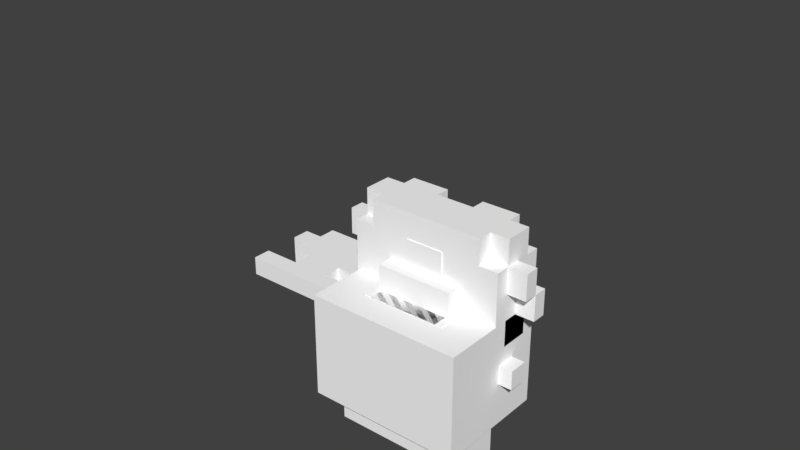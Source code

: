 # Source: ENEMY1.blend  (saved by Blender 2.79.0; exported with 4.5.12 LTS)
import bpy
from mathutils import Matrix  # noqa: F401  (used for matrix-valued properties, if any)

bpy.ops.wm.read_factory_settings(use_empty=True)
scene = bpy.context.scene
scene.name = 'Scene'

# ---- collections
col_collection_1 = bpy.data.collections.new('Collection 1'); scene.collection.children.link(col_collection_1)

# ---- materials (node trees are filled in below, after node groups)
mat_palette = bpy.data.materials.new('palette')
mat_palette.alpha_threshold = 0.0
mat_palette.use_transparent_shadow = False
mat_palette.diffuse_color = (1.0, 1.0, 1.0, 1.0)
mat_palette.specular_color = (0.0, 0.0, 0.0)
mat_palette.roughness = 0.5
mat_palette.specular_intensity = 1.0

# ---- material node trees

# ---- world
world_world = bpy.data.worlds.new('World'); scene.world = world_world
world_world.color = (0.05088, 0.05088, 0.05088)
world_world.use_sun_shadow = False
world_world.sun_shadow_jitter_overblur = 0.0
world_world.cycles.sampling_method = 'MANUAL'

# ---- meshes
me_test_004 = bpy.data.meshes.new('test.004')
me_test_004.from_pydata([(-0.3526, 0.5288, 0.1166), (-0.3526, 0.4288, 0.0166), (-0.2526, 0.3288, 0.0166), (-0.2526, 0.4288, 0.1166), (-0.2526, 0.4288, 0.0166), (-0.2526, 0.6288, 0.2166), (-0.1526, 0.6288, 0.3166), (-0.1526, 0.5288, 0.2166), (-0.1526, 0.6288, 0.2166), (-0.1526, 0.6288, 0.0166), (-0.1526, 0.5288, -0.0834), (-0.05256, 0.4288, -0.6834), (0.2474, 0.5288, 0.2166), (0.04744, 0.6288, 0.3166), (0.3474, 0.5288, -0.7834), (0.4474, 0.6288, 0.3166), (0.4474, 0.5288, -0.0834), (0.4474, 0.6288, 0.0166), (0.4474, 0.6288, -0.0834), (0.5474, 0.4288, 0.1166), (0.5474, 0.4288, 0.0166), (0.5474, 0.5288, -0.0834), (0.5474, 0.6288, 0.2166), (0.6474, 0.5288, 0.1166), (-0.2526, 0.3288, 0.3166), (-0.1526, 0.5288, 0.3166), (-0.05256, 0.3288, 0.3166), (-0.1526, 0.2288, 0.3166), (-0.05256, 0.4288, 0.3166), (0.04744, 0.3288, 0.3166), (0.04744, 0.4288, 0.3166), (0.2474, 0.3288, 0.3166), (0.2474, 0.4288, 0.3166), (0.3474, 0.3288, 0.3166), (0.3474, 0.4288, 0.3166), (0.4474, 0.3288, 0.3166), (0.4474, 0.5288, 0.3166), (0.2474, 0.6288, 0.3166), (0.5474, 0.3288, 0.3166), (0.5474, 0.5288, 0.3166), (-0.3526, 0.4288, 0.2166), (-0.3526, 0.3288, 0.2166), (-0.2526, 0.4288, 0.2166), (-0.1526, 0.2288, 0.2166), (-0.2526, 0.2288, 0.2166), (-0.1526, 0.3288, 0.2166), (0.2474, 0.6288, 0.2166), (0.5474, 0.2288, 0.2166), (0.4474, 0.3288, 0.2166), (0.4474, 0.2288, 0.2166), (0.5474, 0.3288, 0.2166), (0.5474, 0.5288, 0.2166), (0.4474, 0.6288, 0.2166), (0.4474, 0.5288, 0.2166), (0.5474, 0.4288, 0.2166), (0.5474, 0.5288, 0.1166), (-0.3526, 0.4288, 0.1166), (-0.2526, 0.3288, 0.1166), (0.5474, 0.3288, 0.1166), (0.6474, 0.4288, 0.1166), (-0.2526, 0.5288, 0.0166), (-0.2526, 0.2288, 0.0166), (-0.1526, 0.2288, 0.0166), (-0.1526, 0.3288, 0.0166), (-0.2526, 0.6288, 0.0166), (-0.1526, 0.5288, 0.0166), (0.5474, 0.2288, 0.0166), (0.4474, 0.5288, 0.0166), (0.6474, 0.4288, 0.0166), (0.6474, 0.5288, 0.0166), (-0.2526, 0.3288, -0.0834), (-0.1526, 0.3288, -0.0834), (-0.1526, 0.6288, -0.0834), (-0.05256, 0.6288, -0.0834), (0.3474, 0.6288, -0.0834), (0.4474, 0.2288, -0.0834), (0.04744, 0.3288, -0.5834), (0.2474, 0.2288, -0.5834), (0.3474, 0.3288, -0.5834), (-0.05256, 0.3288, -0.6834), (0.04744, 0.3288, -0.6834), (0.2474, 0.3288, -0.6834), (0.3474, 0.3288, -0.6834), (-0.05256, 0.4288, -0.7834), (0.04744, 0.4288, -0.7834), (0.2474, 0.5288, -0.7834), (0.3474, 0.4288, -0.7834), (-0.05256, 0.5288, -0.8834), (0.2474, 0.6288, -0.8834), (0.4474, 0.2288, 0.3166), (0.4474, 0.2288, 0.0166), (-0.1526, 0.2288, -0.0834), (-0.05256, 0.2288, -0.0834), (0.3474, 0.2288, -0.0834), (0.04744, 0.2288, -0.4834), (0.2474, 0.2288, -0.4834), (-0.05256, 0.2288, -0.5834), (0.04744, 0.2288, -0.5834), (0.3474, 0.2288, -0.5834), (-0.2526, 0.3288, 0.2166), (-0.1526, 0.3288, 0.3166), (-0.3526, 0.3288, 0.1166), (0.6474, 0.3288, 0.2166), (0.6474, 0.3288, 0.1166), (0.4474, 0.3288, -0.0834), (0.5474, 0.3288, 0.0166), (0.4474, 0.3288, 0.0166), (0.5474, 0.3288, -0.0834), (-0.05256, 0.3288, -0.5834), (0.2474, 0.3288, -0.5834), (0.04744, 0.4288, -0.6834), (0.2474, 0.4288, -0.6834), (0.2474, 0.4288, -0.7834), (0.3474, 0.4288, -0.6834), (0.04744, 0.5288, -0.7834), (-0.05256, 0.5288, -0.7834), (0.04744, 0.5288, -0.8834), (0.2474, 0.5288, -0.8834), (0.3474, 0.5288, -0.8834), (0.6474, 0.4288, 0.2166), (-0.2526, 0.5288, 0.3166), (-0.2526, 0.5288, 0.2166), (0.04744, 0.5288, 0.3166), (0.2474, 0.5288, 0.3166), (0.04744, 0.5288, 0.2166), (-0.2526, 0.5288, 0.1166), (-0.3526, 0.5288, 0.0166), (0.5474, 0.5288, 0.0166), (-0.2526, 0.5288, -0.0834), (0.04744, 0.6288, 0.2166), (0.5474, 0.6288, 0.0166), (-0.05256, 0.6288, -0.8834), (0.04744, 0.6288, -0.8834), (0.3474, 0.6288, -0.8834)], [], [(40, 101, 41), (56, 101, 40), (0, 1, 56), (126, 1, 0), (99, 61, 44), (57, 61, 99), (2, 61, 57), (42, 99, 24), (3, 70, 2), (3, 2, 57), (4, 70, 3), (120, 42, 24), (120, 3, 42), (121, 3, 120), (125, 3, 121), (60, 70, 4), (128, 70, 60), (5, 125, 121), (5, 60, 125), (64, 60, 5), (100, 43, 27), (45, 43, 100), (63, 91, 62), (71, 91, 63), (6, 7, 25), (8, 7, 6), (9, 10, 65), (72, 10, 9), (108, 96, 92), (11, 79, 108), (115, 83, 11), (73, 108, 92), (73, 87, 115), (73, 115, 11), (73, 11, 108), (131, 87, 73), (37, 12, 123), (46, 12, 37), (122, 124, 13), (13, 124, 129), (93, 98, 78), (78, 82, 113), (113, 86, 14), (93, 78, 74), (14, 118, 74), (113, 14, 74), (78, 113, 74), (74, 118, 133), (89, 49, 35), (35, 49, 48), (90, 75, 106), (106, 75, 104), (36, 53, 15), (15, 53, 52), (67, 16, 17), (17, 16, 18), (47, 66, 50), (50, 66, 58), (58, 66, 105), (38, 50, 54), (105, 107, 19), (58, 105, 19), (19, 107, 20), (38, 54, 39), (54, 19, 39), (39, 19, 51), (51, 19, 55), (20, 107, 127), (127, 107, 21), (51, 55, 22), (55, 127, 22), (22, 127, 130), (102, 103, 119), (119, 103, 59), (59, 68, 23), (23, 68, 69), (100, 120, 24), (25, 120, 100), (26, 100, 27), (26, 25, 100), (28, 25, 26), (29, 26, 27), (29, 28, 26), (30, 25, 28), (30, 28, 29), (122, 6, 25), (122, 25, 30), (13, 6, 122), (31, 30, 29), (31, 29, 27), (31, 122, 30), (32, 122, 31), (123, 122, 32), (33, 31, 27), (33, 32, 31), (34, 123, 32), (34, 32, 33), (89, 33, 27), (35, 34, 33), (35, 33, 89), (36, 37, 123), (36, 34, 35), (36, 123, 34), (15, 37, 36), (38, 36, 35), (39, 36, 38), (99, 40, 41), (42, 40, 99), (43, 99, 44), (45, 99, 43), (7, 5, 121), (8, 5, 7), (12, 129, 124), (46, 129, 12), (47, 48, 49), (50, 48, 47), (51, 52, 53), (22, 52, 51), (102, 54, 50), (119, 54, 102), (3, 0, 56), (125, 0, 3), (59, 55, 19), (23, 55, 59), (101, 56, 57), (57, 56, 3), (58, 19, 103), (103, 19, 59), (1, 126, 4), (4, 126, 60), (61, 2, 62), (62, 2, 63), (60, 64, 65), (65, 64, 9), (90, 106, 66), (66, 106, 105), (67, 17, 127), (127, 17, 130), (20, 127, 68), (68, 127, 69), (70, 128, 71), (71, 128, 10), (91, 71, 92), (10, 72, 92), (71, 10, 92), (92, 72, 73), (93, 74, 75), (75, 74, 104), (104, 74, 16), (16, 74, 18), (104, 16, 107), (107, 16, 21), (96, 108, 97), (97, 108, 76), (97, 76, 77), (77, 76, 109), (77, 109, 98), (98, 109, 78), (79, 11, 80), (80, 11, 110), (80, 110, 81), (81, 110, 111), (81, 111, 82), (82, 111, 113), (83, 115, 84), (84, 115, 114), (84, 114, 112), (112, 114, 85), (112, 85, 86), (86, 85, 14), (87, 131, 116), (116, 131, 132), (116, 132, 117), (117, 132, 88), (117, 88, 118), (118, 88, 133), (43, 89, 27), (49, 89, 43), (61, 43, 44), (61, 47, 49), (61, 49, 43), (62, 47, 61), (90, 47, 62), (66, 47, 90), (91, 90, 62), (92, 90, 91), (93, 90, 92), (75, 90, 93), (94, 93, 92), (95, 93, 94), (96, 94, 92), (97, 95, 94), (97, 94, 96), (77, 93, 95), (77, 95, 97), (98, 93, 77), (99, 100, 24), (45, 100, 99), (48, 38, 35), (50, 38, 48), (101, 99, 41), (57, 99, 101), (58, 102, 50), (103, 102, 58), (70, 63, 2), (71, 63, 70), (104, 105, 106), (107, 105, 104), (79, 76, 108), (80, 109, 76), (80, 76, 79), (81, 78, 109), (81, 109, 80), (82, 78, 81), (1, 3, 56), (4, 3, 1), (20, 59, 19), (68, 59, 20), (83, 110, 11), (84, 111, 110), (84, 110, 83), (112, 113, 111), (112, 111, 84), (86, 113, 112), (87, 114, 115), (116, 85, 114), (116, 114, 87), (117, 14, 85), (117, 85, 116), (118, 14, 117), (40, 42, 56), (56, 42, 3), (54, 119, 19), (19, 119, 59), (120, 25, 121), (121, 25, 7), (122, 123, 124), (124, 123, 12), (36, 39, 53), (53, 39, 51), (0, 125, 126), (126, 125, 60), (55, 23, 127), (127, 23, 69), (60, 65, 128), (128, 65, 10), (67, 127, 16), (16, 127, 21), (6, 13, 8), (8, 13, 129), (37, 15, 46), (46, 15, 52), (8, 129, 64), (5, 8, 64), (64, 129, 9), (52, 22, 17), (46, 52, 17), (17, 22, 130), (9, 129, 72), (72, 129, 73), (46, 17, 74), (74, 17, 18), (73, 129, 131), (129, 46, 132), (131, 129, 132), (46, 74, 88), (132, 46, 88), (88, 74, 133)])
_uv = me_test_004.uv_layers.new(name='UVMap')
_uv.uv.foreach_set('vector', [0.7129, 0.5, 0.7129, 0.5, 0.7129, 0.5, 0.7129, 0.5, 0.7129, 0.5, 0.7129, 0.5, 0.7129, 0.5, 0.7129, 0.5, 0.7129, 0.5, 0.7129, 0.5, 0.7129, 0.5, 0.7129, 0.5, 0.7129, 0.5, 0.7129, 0.5, 0.7129, 0.5, 0.7129, 0.5, 0.7129, 0.5, 0.7129, 0.5, 0.7129, 0.5, 0.7129, 0.5, 0.7129, 0.5, 0.7129, 0.5, 0.7129, 0.5, 0.7129, 0.5, 0.7129, 0.5, 0.7129, 0.5, 0.7129, 0.5, 0.7129, 0.5, 0.7129, 0.5, 0.7129, 0.5, 0.7129, 0.5, 0.7129, 0.5, 0.7129, 0.5, 0.7129, 0.5, 0.7129, 0.5, 0.7129, 0.5, 0.7129, 0.5, 0.7129, 0.5, 0.7129, 0.5, 0.7129, 0.5, 0.7129, 0.5, 0.7129, 0.5, 0.7129, 0.5, 0.7129, 0.5, 0.7129, 0.5, 0.7129, 0.5, 0.7129, 0.5, 0.7129, 0.5, 0.7129, 0.5, 0.7129, 0.5, 0.7129, 0.5, 0.7129, 0.5, 0.7129, 0.5, 0.7129, 0.5, 0.7129, 0.5, 0.7129, 0.5, 0.7129, 0.5, 0.7129, 0.5, 0.7129, 0.5, 0.7129, 0.5, 0.7129, 0.5, 0.7129, 0.5, 0.7129, 0.5, 0.7129, 0.5, 0.7129, 0.5, 0.7129, 0.5, 0.7129, 0.5, 0.7129, 0.5, 0.7129, 0.5, 0.7129, 0.5, 0.7129, 0.5, 0.7129, 0.5, 0.7129, 0.5, 0.7129, 0.5, 0.7129, 0.5, 0.7129, 0.5, 0.7129, 0.5, 0.7129, 0.5, 0.7129, 0.5, 0.7129, 0.5, 0.7129, 0.5, 0.7129, 0.5, 0.7129, 0.5, 0.7129, 0.5, 0.7129, 0.5, 0.7129, 0.5, 0.7129, 0.5, 0.7129, 0.5, 0.7129, 0.5, 0.7129, 0.5, 0.7129, 0.5, 0.7129, 0.5, 0.7129, 0.5, 0.7129, 0.5, 0.7129, 0.5, 0.7129, 0.5, 0.7129, 0.5, 0.7129, 0.5, 0.7129, 0.5, 0.7129, 0.5, 0.7129, 0.5, 0.7129, 0.5, 0.7129, 0.5, 0.7129, 0.5, 0.7129, 0.5, 0.7129, 0.5, 0.7129, 0.5, 0.7129, 0.5, 0.7129, 0.5, 0.7129, 0.5, 0.7129, 0.5, 0.7129, 0.5, 0.7129, 0.5, 0.7129, 0.5, 0.7129, 0.5, 0.7129, 0.5, 0.7129, 0.5, 0.7129, 0.5, 0.7129, 0.5, 0.7129, 0.5, 0.7129, 0.5, 0.7129, 0.5, 0.7129, 0.5, 0.7129, 0.5, 0.7129, 0.5, 0.7129, 0.5, 0.7129, 0.5, 0.7129, 0.5, 0.7129, 0.5, 0.7129, 0.5, 0.7129, 0.5, 0.7129, 0.5, 0.7129, 0.5, 0.7129, 0.5, 0.7129, 0.5, 0.7129, 0.5, 0.7129, 0.5, 0.7129, 0.5, 0.7129, 0.5, 0.7129, 0.5, 0.7129, 0.5, 0.7129, 0.5, 0.7129, 0.5, 0.7129, 0.5, 0.7129, 0.5, 0.7129, 0.5, 0.7129, 0.5, 0.7129, 0.5, 0.7129, 0.5, 0.7129, 0.5, 0.7129, 0.5, 0.7129, 0.5, 0.7129, 0.5, 0.7129, 0.5, 0.7129, 0.5, 0.7129, 0.5, 0.7129, 0.5, 0.7129, 0.5, 0.7129, 0.5, 0.7129, 0.5, 0.7129, 0.5, 0.7129, 0.5, 0.7129, 0.5, 0.7129, 0.5, 0.7129, 0.5, 0.7129, 0.5, 0.7129, 0.5, 0.7129, 0.5, 0.7129, 0.5, 0.7129, 0.5, 0.7129, 0.5, 0.7129, 0.5, 0.7129, 0.5, 0.7129, 0.5, 0.7129, 0.5, 0.7129, 0.5, 0.7129, 0.5, 0.7129, 0.5, 0.7129, 0.5, 0.7129, 0.5, 0.7129, 0.5, 0.7129, 0.5, 0.7129, 0.5, 0.7129, 0.5, 0.7129, 0.5, 0.7129, 0.5, 0.7129, 0.5, 0.7129, 0.5, 0.7129, 0.5, 0.7129, 0.5, 0.7129, 0.5, 0.7129, 0.5, 0.7129, 0.5, 0.7129, 0.5, 0.7129, 0.5, 0.7129, 0.5, 0.7129, 0.5, 0.7129, 0.5, 0.7129, 0.5, 0.7129, 0.5, 0.7129, 0.5, 0.7129, 0.5, 0.7129, 0.5, 0.7129, 0.5, 0.7129, 0.5, 0.7129, 0.5, 0.7129, 0.5, 0.7129, 0.5, 0.7129, 0.5, 0.7129, 0.5, 0.7129, 0.5, 0.7129, 0.5, 0.7129, 0.5, 0.7129, 0.5, 0.7129, 0.5, 0.7129, 0.5, 0.7129, 0.5, 0.7129, 0.5, 0.7129, 0.5, 0.7129, 0.5, 0.7129, 0.5, 0.7129, 0.5, 0.7129, 0.5, 0.7129, 0.5, 0.7129, 0.5, 0.7129, 0.5, 0.7129, 0.5, 0.7129, 0.5, 0.7129, 0.5, 0.7129, 0.5, 0.7129, 0.5, 0.7129, 0.5, 0.7129, 0.5, 0.7129, 0.5, 0.7129, 0.5, 0.7129, 0.5, 0.7129, 0.5, 0.9941, 0.5, 0.9941, 0.5, 0.9941, 0.5, 0.9941, 0.5, 0.9941, 0.5, 0.9941, 0.5, 0.7129, 0.5, 0.7129, 0.5, 0.7129, 0.5, 0.8848, 0.5, 0.8848, 0.5, 0.8848, 0.5, 0.9941, 0.5, 0.9941, 0.5, 0.9941, 0.5, 0.8848, 0.5, 0.8848, 0.5, 0.8848, 0.5, 0.7129, 0.5, 0.7129, 0.5, 0.7129, 0.5, 0.9941, 0.5, 0.9941, 0.5, 0.9941, 0.5, 0.7129, 0.5, 0.7129, 0.5, 0.7129, 0.5, 0.7129, 0.5, 0.7129, 0.5, 0.7129, 0.5, 0.7129, 0.5, 0.7129, 0.5, 0.7129, 0.5, 0.7129, 0.5, 0.7129, 0.5, 0.7129, 0.5, 0.7129, 0.5, 0.7129, 0.5, 0.7129, 0.5, 0.7129, 0.5, 0.7129, 0.5, 0.7129, 0.5, 0.7129, 0.5, 0.7129, 0.5, 0.7129, 0.5, 0.8848, 0.5, 0.8848, 0.5, 0.8848, 0.5, 0.9941, 0.5, 0.9941, 0.5, 0.9941, 0.5, 0.8848, 0.5, 0.8848, 0.5, 0.8848, 0.5, 0.7129, 0.5, 0.7129, 0.5, 0.7129, 0.5, 0.9941, 0.5, 0.9941, 0.5, 0.9941, 0.5, 0.7129, 0.5, 0.7129, 0.5, 0.7129, 0.5, 0.7129, 0.5, 0.7129, 0.5, 0.7129, 0.5, 0.9941, 0.5, 0.9941, 0.5, 0.9941, 0.5, 0.9941, 0.5, 0.9941, 0.5, 0.9941, 0.5, 0.7129, 0.5, 0.7129, 0.5, 0.7129, 0.5, 0.7129, 0.5, 0.7129, 0.5, 0.7129, 0.5, 0.7129, 0.5, 0.7129, 0.5, 0.7129, 0.5, 0.7129, 0.5, 0.7129, 0.5, 0.7129, 0.5, 0.7129, 0.5, 0.7129, 0.5, 0.7129, 0.5, 0.7129, 0.5, 0.7129, 0.5, 0.7129, 0.5, 0.7129, 0.5, 0.7129, 0.5, 0.7129, 0.5, 0.7129, 0.5, 0.7129, 0.5, 0.7129, 0.5, 0.7129, 0.5, 0.7129, 0.5, 0.7129, 0.5, 0.9941, 0.5, 0.9941, 0.5, 0.9941, 0.5, 0.9941, 0.5, 0.9941, 0.5, 0.9941, 0.5, 0.7129, 0.5, 0.7129, 0.5, 0.7129, 0.5, 0.7129, 0.5, 0.7129, 0.5, 0.7129, 0.5, 0.7129, 0.5, 0.7129, 0.5, 0.7129, 0.5, 0.7129, 0.5, 0.7129, 0.5, 0.7129, 0.5, 0.7129, 0.5, 0.7129, 0.5, 0.7129, 0.5, 0.7129, 0.5, 0.7129, 0.5, 0.7129, 0.5, 0.7129, 0.5, 0.7129, 0.5, 0.7129, 0.5, 0.7129, 0.5, 0.7129, 0.5, 0.7129, 0.5, 0.7129, 0.5, 0.7129, 0.5, 0.7129, 0.5, 0.7129, 0.5, 0.7129, 0.5, 0.7129, 0.5, 0.7129, 0.5, 0.7129, 0.5, 0.7129, 0.5, 0.7129, 0.5, 0.7129, 0.5, 0.7129, 0.5, 0.7129, 0.5, 0.7129, 0.5, 0.7129, 0.5, 0.7129, 0.5, 0.7129, 0.5, 0.7129, 0.5, 0.7129, 0.5, 0.7129, 0.5, 0.7129, 0.5, 0.7129, 0.5, 0.7129, 0.5, 0.7129, 0.5, 0.7129, 0.5, 0.7129, 0.5, 0.7129, 0.5, 0.7129, 0.5, 0.7129, 0.5, 0.7129, 0.5, 0.7129, 0.5, 0.7129, 0.5, 0.7129, 0.5, 0.7129, 0.5, 0.7129, 0.5, 0.7129, 0.5, 0.7129, 0.5, 0.7129, 0.5, 0.7129, 0.5, 0.7129, 0.5, 0.7129, 0.5, 0.7129, 0.5, 0.7129, 0.5, 0.7129, 0.5, 0.7129, 0.5, 0.7129, 0.5, 0.7129, 0.5, 0.7129, 0.5, 0.7129, 0.5, 0.7129, 0.5, 0.7129, 0.5, 0.7129, 0.5, 0.7129, 0.5, 0.7129, 0.5, 0.7129, 0.5, 0.7129, 0.5, 0.7129, 0.5, 0.7129, 0.5, 0.7129, 0.5, 0.7129, 0.5, 0.7129, 0.5, 0.7129, 0.5, 0.7129, 0.5, 0.7129, 0.5, 0.7129, 0.5, 0.7129, 0.5, 0.7129, 0.5, 0.7129, 0.5, 0.7129, 0.5, 0.7129, 0.5, 0.7129, 0.5, 0.7129, 0.5, 0.7129, 0.5, 0.7129, 0.5, 0.7129, 0.5, 0.7129, 0.5, 0.7129, 0.5, 0.7129, 0.5, 0.7129, 0.5, 0.7129, 0.5, 0.7129, 0.5, 0.7129, 0.5, 0.7129, 0.5, 0.7129, 0.5, 0.7129, 0.5, 0.7129, 0.5, 0.7129, 0.5, 0.7129, 0.5, 0.7129, 0.5, 0.7129, 0.5, 0.7129, 0.5, 0.7129, 0.5, 0.7129, 0.5, 0.7129, 0.5, 0.7129, 0.5, 0.7129, 0.5, 0.9941, 0.5, 0.9941, 0.5, 0.9941, 0.5, 0.9941, 0.5, 0.9941, 0.5, 0.9941, 0.5, 0.7129, 0.5, 0.7129, 0.5, 0.7129, 0.5, 0.7129, 0.5, 0.7129, 0.5, 0.7129, 0.5, 0.7129, 0.5, 0.7129, 0.5, 0.7129, 0.5, 0.7129, 0.5, 0.7129, 0.5, 0.7129, 0.5, 0.9941, 0.5, 0.9941, 0.5, 0.9941, 0.5, 0.9941, 0.5, 0.9941, 0.5, 0.9941, 0.5, 0.7129, 0.5, 0.7129, 0.5, 0.7129, 0.5, 0.7129, 0.5, 0.7129, 0.5, 0.7129, 0.5, 0.7129, 0.5, 0.7129, 0.5, 0.7129, 0.5, 0.7129, 0.5, 0.7129, 0.5, 0.7129, 0.5, 0.9941, 0.5, 0.9941, 0.5, 0.9941, 0.5, 0.9941, 0.5, 0.9941, 0.5, 0.9941, 0.5, 0.7129, 0.5, 0.7129, 0.5, 0.7129, 0.5, 0.7129, 0.5, 0.7129, 0.5, 0.7129, 0.5, 0.7129, 0.5, 0.7129, 0.5, 0.7129, 0.5, 0.7129, 0.5, 0.7129, 0.5, 0.7129, 0.5, 0.9941, 0.5, 0.9941, 0.5, 0.9941, 0.5, 0.9941, 0.5, 0.9941, 0.5, 0.9941, 0.5, 0.7129, 0.5, 0.7129, 0.5, 0.7129, 0.5, 0.7129, 0.5, 0.7129, 0.5, 0.7129, 0.5, 0.7129, 0.5, 0.7129, 0.5, 0.7129, 0.5, 0.7129, 0.5, 0.7129, 0.5, 0.7129, 0.5, 0.7129, 0.5, 0.7129, 0.5, 0.7129, 0.5, 0.7129, 0.5, 0.7129, 0.5, 0.7129, 0.5, 0.7129, 0.5, 0.7129, 0.5, 0.7129, 0.5, 0.7129, 0.5, 0.7129, 0.5, 0.7129, 0.5, 0.7129, 0.5, 0.7129, 0.5, 0.7129, 0.5, 0.7129, 0.5, 0.7129, 0.5, 0.7129, 0.5, 0.7129, 0.5, 0.7129, 0.5, 0.7129, 0.5, 0.7129, 0.5, 0.7129, 0.5, 0.7129, 0.5, 0.7129, 0.5, 0.7129, 0.5, 0.7129, 0.5, 0.7129, 0.5, 0.7129, 0.5, 0.7129, 0.5, 0.7129, 0.5, 0.7129, 0.5, 0.7129, 0.5, 0.7129, 0.5, 0.7129, 0.5, 0.7129, 0.5, 0.7129, 0.5, 0.7129, 0.5, 0.7129, 0.5, 0.9941, 0.5, 0.9941, 0.5, 0.9941, 0.5, 0.7129, 0.5, 0.7129, 0.5, 0.7129, 0.5, 0.7129, 0.5, 0.7129, 0.5, 0.7129, 0.5, 0.9941, 0.5, 0.9941, 0.5, 0.9941, 0.5, 0.7129, 0.5, 0.7129, 0.5, 0.7129, 0.5, 0.7129, 0.5, 0.7129, 0.5, 0.7129, 0.5, 0.7129, 0.5, 0.7129, 0.5, 0.7129, 0.5, 0.7129, 0.5, 0.7129, 0.5, 0.7129, 0.5, 0.7129, 0.5, 0.7129, 0.5, 0.7129, 0.5, 0.7129, 0.5, 0.7129, 0.5, 0.7129, 0.5, 0.7129, 0.5, 0.7129, 0.5, 0.7129, 0.5, 0.7129, 0.5, 0.7129, 0.5, 0.7129, 0.5, 0.7129, 0.5, 0.7129, 0.5, 0.7129, 0.5, 0.7129, 0.5, 0.7129, 0.5, 0.7129, 0.5, 0.7129, 0.5, 0.7129, 0.5, 0.7129, 0.5, 0.7129, 0.5, 0.7129, 0.5, 0.7129, 0.5, 0.7129, 0.5, 0.7129, 0.5, 0.7129, 0.5, 0.7129, 0.5, 0.7129, 0.5, 0.7129, 0.5, 0.9941, 0.5, 0.9941, 0.5, 0.9941, 0.5, 0.7129, 0.5, 0.7129, 0.5, 0.7129, 0.5, 0.7129, 0.5, 0.7129, 0.5, 0.7129, 0.5, 0.9941, 0.5, 0.9941, 0.5, 0.9941, 0.5, 0.7129, 0.5, 0.7129, 0.5, 0.7129, 0.5, 0.7129, 0.5, 0.7129, 0.5, 0.7129, 0.5, 0.7129, 0.5, 0.7129, 0.5, 0.7129, 0.5, 0.7129, 0.5, 0.7129, 0.5, 0.7129, 0.5, 0.7129, 0.5, 0.7129, 0.5, 0.7129, 0.5, 0.7129, 0.5, 0.7129, 0.5, 0.7129, 0.5, 0.9941, 0.5, 0.9941, 0.5, 0.9941, 0.5, 0.7129, 0.5, 0.7129, 0.5, 0.7129, 0.5, 0.7129, 0.5, 0.7129, 0.5, 0.7129, 0.5, 0.9941, 0.5, 0.9941, 0.5, 0.9941, 0.5, 0.7129, 0.5, 0.7129, 0.5, 0.7129, 0.5, 0.7129, 0.5, 0.7129, 0.5, 0.7129, 0.5, 0.9941, 0.5, 0.9941, 0.5, 0.9941, 0.5, 0.7129, 0.5, 0.7129, 0.5, 0.7129, 0.5, 0.7129, 0.5, 0.7129, 0.5, 0.7129, 0.5, 0.9941, 0.5, 0.9941, 0.5, 0.9941, 0.5, 0.7129, 0.5, 0.7129, 0.5, 0.7129, 0.5, 0.7129, 0.5, 0.7129, 0.5, 0.7129, 0.5, 0.7129, 0.5, 0.7129, 0.5, 0.7129, 0.5, 0.7129, 0.5, 0.7129, 0.5, 0.7129, 0.5, 0.7129, 0.5, 0.7129, 0.5, 0.7129, 0.5, 0.7129, 0.5, 0.7129, 0.5, 0.7129, 0.5, 0.7129, 0.5, 0.7129, 0.5, 0.7129, 0.5, 0.7129, 0.5, 0.7129, 0.5, 0.7129, 0.5, 0.7129, 0.5, 0.7129, 0.5, 0.7129, 0.5, 0.7129, 0.5, 0.7129, 0.5, 0.7129, 0.5, 0.7129, 0.5, 0.7129, 0.5, 0.7129, 0.5, 0.7129, 0.5, 0.7129, 0.5, 0.7129, 0.5, 0.7129, 0.5, 0.7129, 0.5, 0.7129, 0.5, 0.7129, 0.5, 0.7129, 0.5, 0.7129, 0.5, 0.7129, 0.5, 0.7129, 0.5, 0.7129, 0.5, 0.7129, 0.5, 0.7129, 0.5, 0.7129, 0.5, 0.7129, 0.5, 0.7129, 0.5, 0.7129, 0.5, 0.7129, 0.5, 0.7129, 0.5, 0.7129, 0.5, 0.7129, 0.5, 0.7129, 0.5, 0.7129, 0.5, 0.7129, 0.5, 0.7129, 0.5, 0.7129, 0.5, 0.7129, 0.5, 0.7129, 0.5, 0.7129, 0.5, 0.7129, 0.5, 0.7129, 0.5, 0.7129, 0.5, 0.7129, 0.5, 0.7129, 0.5, 0.7129, 0.5, 0.7129, 0.5, 0.7129, 0.5, 0.7129, 0.5, 0.7129, 0.5, 0.7129, 0.5, 0.7129, 0.5, 0.7129, 0.5, 0.7129, 0.5, 0.7129, 0.5, 0.7129, 0.5, 0.7129, 0.5, 0.7129, 0.5, 0.7129, 0.5, 0.7129, 0.5, 0.7129, 0.5, 0.7129, 0.5, 0.7129, 0.5, 0.7129, 0.5, 0.7129, 0.5, 0.7129, 0.5, 0.7129, 0.5, 0.7129, 0.5, 0.7129, 0.5, 0.7129, 0.5, 0.7129, 0.5, 0.7129, 0.5, 0.7129, 0.5, 0.7129, 0.5, 0.7129, 0.5, 0.7129, 0.5, 0.7129, 0.5, 0.7129, 0.5, 0.7129, 0.5, 0.9941, 0.5, 0.9941, 0.5, 0.9941, 0.5, 0.7129, 0.5, 0.7129, 0.5, 0.7129, 0.5, 0.7129, 0.5, 0.7129, 0.5, 0.7129, 0.5, 0.9941, 0.5, 0.9941, 0.5, 0.9941, 0.5, 0.7129, 0.5, 0.7129, 0.5, 0.7129, 0.5])
me_test_004.materials.append(mat_palette)
me_test_004.use_remesh_preserve_volume = False
me_test_004.use_remesh_preserve_attributes = False
me_test_004.use_mirror_vertex_groups = False
me_test_004.update()
me_test_004.normals_split_custom_set([tuple(v) for v in zip(*[iter([-1.0, 0.0, 0.0, -1.0, 0.0, 0.0, -1.0, 0.0, 0.0, -1.0, 0.0, 0.0, -1.0, 0.0, 0.0, -1.0, 0.0, 0.0, -1.0, 0.0, 0.0, -1.0, 0.0, 0.0, -1.0, 0.0, 0.0, -1.0, 0.0, 0.0, -1.0, 0.0, 0.0, -1.0, 0.0, 0.0, -1.0, 0.0, 0.0, -1.0, 0.0, 0.0, -1.0, 0.0, 0.0, -1.0, 0.0, 0.0, -1.0, 0.0, 0.0, -1.0, 0.0, 0.0, -1.0, 0.0, 0.0, -1.0, 0.0, 0.0, -1.0, 0.0, 0.0, -1.0, 0.0, 0.0, -1.0, 0.0, 0.0, -1.0, 0.0, 0.0, -1.0, 0.0, 0.0, -1.0, 0.0, 0.0, -1.0, 0.0, 0.0, -1.0, 0.0, 0.0, -1.0, 0.0, 0.0, -1.0, 0.0, 0.0, -1.0, 0.0, 0.0, -1.0, 0.0, 0.0, -1.0, 0.0, 0.0, -1.0, 0.0, 0.0, -1.0, 0.0, 0.0, -1.0, 0.0, 0.0, -1.0, 0.0, 0.0, -1.0, 0.0, 0.0, -1.0, 0.0, 0.0, -1.0, 0.0, 0.0, -1.0, 0.0, 0.0, -1.0, 0.0, 0.0, -1.0, 0.0, 0.0, -1.0, 0.0, 0.0, -1.0, 0.0, 0.0, -1.0, 0.0, 0.0, -1.0, 0.0, 0.0, -1.0, 0.0, 0.0, -1.0, 0.0, 0.0, -1.0, 0.0, 0.0, -1.0, 0.0, 0.0, -1.0, 0.0, 0.0, -1.0, 0.0, 0.0, -1.0, 0.0, 0.0, -1.0, 0.0, 0.0, -1.0, 0.0, 0.0, -1.0, 0.0, 0.0, -1.0, 0.0, 0.0, -1.0, 0.0, 0.0, -1.0, 0.0, 0.0, -1.0, 0.0, 0.0, -1.0, 0.0, 0.0, -1.0, 0.0, 0.0, -1.0, 0.0, 0.0, -1.0, 0.0, 0.0, -1.0, 0.0, 0.0, -1.0, 0.0, 0.0, -1.0, 0.0, 0.0, -1.0, 0.0, 0.0, -1.0, 0.0, 0.0, -1.0, 0.0, 0.0, -1.0, 0.0, 0.0, -1.0, 0.0, 0.0, -1.0, 0.0, 0.0, -1.0, 0.0, 0.0, -1.0, 0.0, 0.0, -1.0, 0.0, 0.0, -1.0, 0.0, 0.0, -1.0, 0.0, 0.0, -1.0, 0.0, 0.0, -1.0, 0.0, 0.0, -1.0, 0.0, 0.0, -1.0, 0.0, 0.0, -1.0, 0.0, 0.0, -1.0, 0.0, 0.0, -1.0, 0.0, 0.0, -1.0, 0.0, 0.0, -1.0, 0.0, 0.0, -1.0, 0.0, 0.0, -1.0, 0.0, 0.0, -1.0, 0.0, 0.0, -1.0, 0.0, 0.0, -1.0, 0.0, 0.0, -1.0, 0.0, 0.0, -1.0, 0.0, 0.0, -1.0, 0.0, 0.0, -1.0, -7.451e-07, 0.0, -1.0, -7.451e-07, 0.0, -1.0, -7.451e-07, 0.0, -1.0, 6.985e-08, 0.0, -1.0, 6.985e-08, 0.0, -1.0, 6.985e-08, 0.0, -1.0, -2.328e-08, 0.0, -1.0, -2.328e-08, 0.0, -1.0, -2.328e-08, 0.0, -1.0, 0.0, 0.0, -1.0, 0.0, 0.0, -1.0, 0.0, 0.0, -1.0, 0.0, 0.0, -1.0, 0.0, 0.0, -1.0, 0.0, 0.0, -1.0, 0.0, 0.0, -1.0, 0.0, 0.0, -1.0, 0.0, 0.0, 1.0, 0.0, 0.0, 1.0, 0.0, 0.0, 1.0, 0.0, 0.0, 1.0, 0.0, 0.0, 1.0, 0.0, 0.0, 1.0, 0.0, 0.0, 1.0, 0.0, 0.0, 1.0, 0.0, 0.0, 1.0, 0.0, 0.0, 1.0, 0.0, 0.0, 1.0, 0.0, 0.0, 1.0, 0.0, 0.0, 1.0, 0.0, 0.0, 1.0, 0.0, 0.0, 1.0, 0.0, 0.0, 1.0, 0.0, 0.0, 1.0, 0.0, 0.0, 1.0, 0.0, 0.0, 1.0, 0.0, 0.0, 1.0, 0.0, 0.0, 1.0, 0.0, 0.0, 1.0, 0.0, 0.0, 1.0, 0.0, 0.0, 1.0, 0.0, 0.0, 1.0, 0.0, 0.0, 1.0, 0.0, 0.0, 1.0, 0.0, 0.0, 1.0, 0.0, 0.0, 1.0, 0.0, 0.0, 1.0, 0.0, 0.0, 1.0, 0.0, 0.0, 1.0, 0.0, 0.0, 1.0, 0.0, 0.0, 1.0, 0.0, 0.0, 1.0, 0.0, 0.0, 1.0, 0.0, 0.0, 1.0, 0.0, 0.0, 1.0, 0.0, 0.0, 1.0, 0.0, 0.0, 1.0, 0.0, 0.0, 1.0, 0.0, 0.0, 1.0, 0.0, 0.0, 1.0, 0.0, 0.0, 1.0, 0.0, 0.0, 1.0, 0.0, 0.0, 1.0, 0.0, 0.0, 1.0, 0.0, 0.0, 1.0, 0.0, 0.0, 1.0, 0.0, 0.0, 1.0, 0.0, 0.0, 1.0, 0.0, 0.0, 1.0, 0.0, 0.0, 1.0, 0.0, 0.0, 1.0, 0.0, 0.0, 1.0, 0.0, 0.0, 1.0, 0.0, 0.0, 1.0, 0.0, 0.0, 1.0, -7.451e-07, 0.0, 1.0, -7.451e-07, 0.0, 1.0, -7.451e-07, 0.0, 1.0, 0.0, 0.0, 1.0, 0.0, 0.0, 1.0, 0.0, 0.0, 1.0, 0.0, 0.0, 1.0, 0.0, 0.0, 1.0, 0.0, 0.0, 1.0, 1.49e-06, 0.0, 1.0, 1.49e-06, 0.0, 1.0, 1.49e-06, 0.0, 1.0, 0.0, 0.0, 1.0, 0.0, 0.0, 1.0, 0.0, 0.0, 1.0, -7.451e-07, 0.0, 1.0, -7.451e-07, 0.0, 1.0, -7.451e-07, 0.0, 1.0, 0.0, 0.0, 1.0, 0.0, 0.0, 1.0, 0.0, 0.0, 1.0, 1.49e-06, 0.0, 1.0, 1.49e-06, 0.0, 1.0, 1.49e-06, 0.0, 1.0, -7.451e-07, 0.0, 1.0, -7.451e-07, 0.0, 1.0, -7.451e-07, 0.0, 1.0, 0.0, 0.0, 1.0, 0.0, 0.0, 1.0, 0.0, 0.0, 1.0, 0.0, 0.0, 1.0, 0.0, 0.0, 1.0, 0.0, 0.0, 1.0, 0.0, 0.0, 1.0, 0.0, 0.0, 1.0, 0.0, 0.0, 1.0, 0.0, 0.0, 1.0, 0.0, 0.0, 1.0, 0.0, 0.0, 1.0, 1.49e-06, 0.0, 1.0, 1.49e-06, 0.0, 1.0, 1.49e-06, 0.0, 1.0, 0.0, 0.0, 1.0, 0.0, 0.0, 1.0, 0.0, 0.0, 1.0, 0.0, 0.0, 1.0, 0.0, 0.0, 1.0, 0.0, 0.0, 1.0, 0.0, 0.0, 1.0, 0.0, 0.0, 1.0, 0.0, 0.0, 1.0, 0.0, 0.0, 1.0, 0.0, 0.0, 1.0, 0.0, 0.0, 1.0, 0.0, 0.0, 1.0, 0.0, 0.0, 1.0, 0.0, 0.0, 0.0, 0.0, 1.0, 0.0, 0.0, 1.0, 0.0, 0.0, 1.0, 0.0, 0.0, 1.0, 0.0, 0.0, 1.0, 0.0, 0.0, 1.0, 0.0, 0.0, 1.0, 0.0, 0.0, 1.0, 0.0, 0.0, 1.0, 0.0, 0.0, 1.0, 0.0, 0.0, 1.0, 0.0, 0.0, 1.0, 0.0, 0.0, 1.0, 0.0, 0.0, 1.0, 0.0, 0.0, 1.0, 0.0, 0.0, 1.0, 0.0, 0.0, 1.0, 0.0, 0.0, 1.0, 0.0, 0.0, 1.0, 0.0, 0.0, 1.0, 0.0, 0.0, 1.0, 0.0, 0.0, 1.0, 0.0, 0.0, 1.0, 0.0, 0.0, 1.0, 0.0, 0.0, 1.0, 0.0, 0.0, 1.0, 0.0, 0.0, 1.0, 0.0, 0.0, 1.0, 0.0, 0.0, 1.0, 0.0, 0.0, 1.0, 0.0, 0.0, 1.0, 0.0, 0.0, 1.0, 0.0, 0.0, 1.0, 0.0, 0.0, 1.0, 0.0, 0.0, 1.0, 0.0, 0.0, 1.0, 0.0, 0.0, 1.0, 0.0, 0.0, 1.0, 0.0, 0.0, 1.0, 0.0, 0.0, 1.0, 0.0, 0.0, 1.0, 0.0, 0.0, 1.0, 3.725e-07, 0.0, 1.0, 3.725e-07, 0.0, 1.0, 3.725e-07, 0.0, 1.0, 0.0, 0.0, 1.0, 0.0, 0.0, 1.0, 0.0, 0.0, 1.0, 0.0, 0.0, 1.0, 0.0, 0.0, 1.0, 0.0, 0.0, 1.0, 0.0, 0.0, 1.0, 0.0, 0.0, 1.0, 0.0, 0.0, 1.0, 0.0, 0.0, 1.0, 0.0, 0.0, 1.0, 0.0, 0.0, 1.0, 0.0, 0.0, 1.0, 0.0, 0.0, 1.0, 0.0, 0.0, 1.0, 0.0, 0.0, 1.0, 0.0, 0.0, 1.0, 0.0, 0.0, 1.0, 0.0, 0.0, 1.0, 0.0, 0.0, 1.0, 0.0, 0.0, 1.0, 0.0, 0.0, 1.0, 0.0, 0.0, 1.0, 0.0, 0.0, 1.0, 0.0, 0.0, 1.0, 0.0, 0.0, 1.0, 0.0, 0.0, 1.0, 0.0, 0.0, 1.0, 0.0, 0.0, 1.0, 0.0, 0.0, 1.0, 3.725e-07, 0.0, 1.0, 3.725e-07, 0.0, 1.0, 3.725e-07, 0.0, 1.0, 0.0, 0.0, 1.0, 0.0, 0.0, 1.0, 0.0, 0.0, 1.0, 0.0, 0.0, 1.0, 0.0, 0.0, 1.0, 0.0, 0.0, 1.0, 0.0, 0.0, 1.0, 0.0, 0.0, 1.0, 0.0, 0.0, 1.0, 0.0, 0.0, 1.0, 0.0, 0.0, 1.0, 0.0, 0.0, 1.0, 0.0, 0.0, 1.0, 0.0, 0.0, 1.0, 0.0, 0.0, 1.0, 0.0, 0.0, 1.0, 0.0, 0.0, 1.0, 0.0, 0.0, 1.0, 0.0, 0.0, 1.0, 0.0, 0.0, 1.0, 0.0, 0.0, 1.0, 0.0, 0.0, 1.0, 0.0, 0.0, 1.0, 0.0, 0.0, 1.0, 0.0, 0.0, 1.0, 0.0, 0.0, 1.0, 0.0, 0.0, 1.0, 0.0, 0.0, 1.0, 0.0, 0.0, 1.0, 0.0, 0.0, 1.0, 0.0, 0.0, 1.0, 0.0, 0.0, 1.0, 0.0, 0.0, 1.0, 0.0, 0.0, 1.0, 0.0, 0.0, 1.0, 0.0, 0.0, 1.0, 0.0, 0.0, 1.0, 0.0, 0.0, 1.0, 0.0, 0.0, 1.0, 0.0, 0.0, 1.0, 0.0, 0.0, 1.0, 0.0, 0.0, 1.0, 0.0, 0.0, 1.0, 0.0, 0.0, 1.0, 0.0, 0.0, 1.0, 0.0, 0.0, 1.0, 0.0, 0.0, 1.0, 0.0, 0.0, 1.0, 0.0, 0.0, 1.0, 0.0, 0.0, 1.0, 0.0, 0.0, 1.0, 0.0, 0.0, 1.0, 0.0, 0.0, 1.0, 0.0, 0.0, 1.0, 0.0, 0.0, 1.0, 0.0, 0.0, 1.0, 0.0, 0.0, 1.0, 0.0, 0.0, 1.0, 0.0, 0.0, 1.0, 0.0, 0.0, 1.0, 0.0, 0.0, 1.0, 0.0, 0.0, 1.0, 0.0, 0.0, 1.0, 0.0, 0.0, 1.0, 0.0, 0.0, 1.0, 0.0, 0.0, 1.0, 0.0, 0.0, -1.0, 0.0, 0.0, -1.0, 0.0, 0.0, -1.0, 0.0, 0.0, -1.0, 0.0, 0.0, -1.0, 0.0, 0.0, -1.0, 0.0, 0.0, -1.0, 0.0, 0.0, -1.0, 0.0, 0.0, -1.0, 0.0, 0.0, -1.0, 0.0, 0.0, -1.0, 0.0, 0.0, -1.0, 0.0, 0.0, -1.0, 0.0, 0.0, -1.0, 0.0, 0.0, -1.0, 0.0, 0.0, -1.0, 0.0, 0.0, -1.0, 0.0, 0.0, -1.0, 0.0, 0.0, -1.0, 0.0, 0.0, -1.0, 0.0, 0.0, -1.0, 0.0, 0.0, -1.0, 0.0, 0.0, -1.0, 0.0, 0.0, -1.0, 0.0, 0.0, -1.0, 0.0, 0.0, -1.0, 0.0, 0.0, -1.0, 0.0, 0.0, -1.0, 0.0, 0.0, -1.0, 0.0, 0.0, -1.0, 0.0, 0.0, -1.0, 0.0, 0.0, -1.0, 0.0, 0.0, -1.0, 0.0, 0.0, -1.0, 0.0, 0.0, -1.0, 0.0, 0.0, -1.0, 0.0, 0.0, -1.0, 0.0, 0.0, -1.0, 0.0, 0.0, -1.0, 0.0, 0.0, -1.0, 0.0, 0.0, -1.0, 0.0, 0.0, -1.0, 0.0, 0.0, -1.0, 0.0, 0.0, -1.0, 0.0, 0.0, -1.0, 0.0, 0.0, -1.0, 0.0, 0.0, -1.0, 0.0, 0.0, -1.0, 0.0, 0.0, -1.0, 0.0, 0.0, -1.0, 0.0, 0.0, -1.0, 0.0, 0.0, -1.0, 0.0, 0.0, -1.0, 0.0, 0.0, -1.0, 0.0, 0.0, -1.0, 0.0, 0.0, -1.0, 0.0, 0.0, -1.0, 0.0, 0.0, -1.0, 0.0, 0.0, -1.0, 0.0, 0.0, -1.0, 0.0, 0.0, -1.0, 0.0, 0.0, -1.0, 0.0, 0.0, -1.0, 0.0, 0.0, -1.0, 0.0, 0.0, -1.0, 0.0, 0.0, -1.0, 0.0, 0.0, -1.0, 0.0, 0.0, -1.0, 0.0, 0.0, -1.0, 0.0, 0.0, -1.0, 0.0, 0.0, -1.0, 0.0, 0.0, -1.0, 0.0, 0.0, -1.0, 0.0, 0.0, -1.0, 0.0, 0.0, -1.0, 0.0, 0.0, -1.0, 0.0, 0.0, -1.0, 0.0, 0.0, -1.0, 0.0, 0.0, -1.0, 0.0, 0.0, -1.0, 0.0, 0.0, -1.0, 0.0, 0.0, -1.0, 0.0, 0.0, -1.0, 0.0, 0.0, -1.0, 0.0, 0.0, -1.0, 0.0, 0.0, -1.0, 0.0, 0.0, -1.0, 0.0, 0.0, -1.0, 0.0, 0.0, -1.0, 0.0, 0.0, -1.0, 0.0, 0.0, -1.0, 0.0, 0.0, -1.0, 0.0, 0.0, -1.0, 0.0, 0.0, -1.0, 0.0, 0.0, -1.0, 0.0, 0.0, -1.0, 0.0, 0.0, -1.0, 0.0, 0.0, -1.0, 0.0, 0.0, -1.0, 0.0, 0.0, -1.0, 0.0, 0.0, -1.0, 0.0, 0.0, -1.0, 0.0, 0.0, -1.0, 0.0, 0.0, -1.0, 0.0, 0.0, -1.0, 0.0, 0.0, -1.0, 0.0, 0.0, -1.0, 0.0, 0.0, -1.0, 0.0, 0.0, -1.0, 0.0, 0.0, -1.0, 0.0, 0.0, -1.0, 0.0, 0.0, -1.0, 0.0, 0.0, -1.0, 0.0, 0.0, -1.0, 0.0, 0.0, -1.0, 0.0, 0.0, -1.0, 0.0, 0.0, -1.0, 0.0, 0.0, -1.0, 0.0, 0.0, -1.0, 0.0, 0.0, -1.0, 0.0, 0.0, -1.0, 0.0, 0.0, -1.0, 0.0, 0.0, -1.0, 0.0, 0.0, -1.0, 0.0, 0.0, -1.0, 0.0, 0.0, -1.0, 0.0, 0.0, -1.0, 0.0, 0.0, -1.0, 0.0, 0.0, -1.0, 0.0, 0.0, -1.0, 0.0, 0.0, -1.0, 0.0, 0.0, -1.0, 0.0, 0.0, -1.0, 0.0, 0.0, -1.0, 0.0, 0.0, -1.0, 0.0, 0.0, -1.0, 0.0, 0.0, -1.0, 0.0, 0.0, -1.0, 0.0, 0.0, -1.0, 0.0, 0.0, -1.0, 0.0, 0.0, -1.0, 0.0, 0.0, -1.0, 0.0, 0.0, -1.0, 0.0, 0.0, -1.0, 0.0, 0.0, -1.0, 0.0, 0.0, -1.0, 0.0, 0.0, -1.0, 0.0, 0.0, -1.0, 0.0, 0.0, -1.0, 0.0, 0.0, -1.0, 0.0, 0.0, -1.0, 0.0, 0.0, -1.0, 0.0, 0.0, -1.0, 0.0, 0.0, -1.0, 0.0, 0.0, -1.0, 0.0, 0.0, -1.0, 0.0, -1.0, 0.0, 0.0, -1.0, 0.0, 0.0, -1.0, 0.0, 0.0, -1.0, 0.0, 0.0, -1.0, 0.0, 0.0, -1.0, 0.0, 0.0, -1.0, 0.0, 0.0, -1.0, 0.0, 0.0, -1.0, 0.0, 0.0, -1.0, 1.118e-06, 0.0, -1.0, 1.118e-06, 0.0, -1.0, 1.118e-06, 0.0, -1.0, 0.0, 0.0, -1.0, 0.0, 0.0, -1.0, 0.0, 0.0, -1.0, -1.49e-06, 0.0, -1.0, -1.49e-06, 0.0, -1.0, -1.49e-06, 0.0, -1.0, 0.0, 0.0, -1.0, 0.0, 0.0, -1.0, 0.0, 0.0, -1.0, 0.0, 0.0, -1.0, 0.0, 0.0, -1.0, 0.0, 0.0, -1.0, 0.0, 0.0, -1.0, 0.0, 0.0, -1.0, 0.0, 0.0, -1.0, 0.0, 0.0, -1.0, 0.0, 0.0, -1.0, 0.0, 0.0, -1.0, 0.0, 0.0, -1.0, 0.0, 0.0, -1.0, 0.0, 0.0, -1.0, 0.0, 0.0, -1.0, 0.0, 0.0, -1.0, 0.0, 0.0, -1.0, -9.313e-08, 0.0, -1.0, -9.313e-08, 0.0, -1.0, -9.313e-08, 0.0, -1.0, 1.863e-07, 0.0, -1.0, 1.863e-07, 0.0, -1.0, 1.863e-07, 0.0, -1.0, 0.0, 0.0, -1.0, 0.0, 0.0, -1.0, 0.0, 0.0, -1.0, 0.0, 0.0, -1.0, 0.0, 0.0, -1.0, 0.0, 0.0, -1.0, 0.0, 0.0, -1.0, 0.0, 0.0, -1.0, 0.0, 0.0, -1.0, 0.0, 0.0, -1.0, 0.0, 0.0, -1.0, 0.0, 0.0, -1.0, 0.0, 0.0, -1.0, 0.0, 0.0, -1.0, 0.0, 0.0, -1.0, 0.0, 0.0, -1.0, 0.0, 0.0, -1.0, 0.0, 0.0, -1.0, 0.0, 0.0, -1.0, 0.0, 0.0, -1.0, 0.0, 0.0, -1.0, 0.0, 0.0, -1.0, 0.0, 0.0, -1.0, 0.0, 0.0, -1.0, 0.0, 0.0, -1.0, 0.0, 0.0, -1.0, 0.0, 0.0, -1.0, 0.0, 0.0, -1.0, 0.0, 0.0, -1.0, 0.0, 0.0, -1.0, 0.0, 0.0, -1.0, 0.0, 0.0, -1.0, 0.0, 0.0, -1.0, 0.0, 0.0, -1.0, 0.0, 0.0, -1.0, 0.0, 0.0, -1.0, 0.0, 0.0, -1.0, 0.0, 0.0, -1.0, 0.0, 0.0, -1.0, 0.0, 0.0, -1.0, 0.0, 0.0, -1.0, 0.0, 0.0, -1.0, 0.0, 0.0, -1.0, 0.0, 0.0, -1.0, 0.0, 0.0, -1.0, 0.0, 0.0, -1.0, 0.0, 0.0, -1.0, 0.0, 0.0, -1.0, 0.0, 0.0, -1.0, 0.0, 0.0, -1.0, 0.0, 0.0, -1.0, 0.0, 0.0, -1.0, 0.0, 0.0, -1.0, 0.0, 0.0, -1.0, 0.0, 0.0, -1.0, 0.0, 0.0, -1.0, 0.0, 0.0, -1.0, 0.0, 0.0, -1.0, 0.0, 0.0, -1.0, 0.0, 0.0, -1.0, 0.0, 0.0, -1.0, 0.0, 0.0, -1.0, 0.0, 0.0, -1.0, 0.0, 0.0, -1.0, 0.0, 0.0, -1.0, 0.0, 0.0, -1.0, 0.0, 0.0, -1.0, 0.0, 0.0, -1.0, 0.0, 0.0, -1.0, 0.0, 0.0, -1.0, 0.0, 0.0, -1.0, 0.0, 0.0, -1.0, 0.0, 0.0, -1.0, 0.0, 0.0, -1.0, 0.0, 0.0, -1.0, 0.0, 0.0, -1.0, 0.0, 0.0, -1.0, 0.0, 0.0, -1.0, 0.0, 0.0, -1.0, 0.0, 0.0, -1.0, 0.0, 0.0, -1.0, 0.0, 0.0, -1.0, 0.0, 0.0, -1.0, 0.0, 0.0, -1.0, 0.0, 0.0, -1.0, 0.0, 0.0, -1.0, 0.0, 0.0, -1.0, 0.0, 0.0, -1.0, 0.0, 0.0, -1.0, 0.0, 0.0, -1.0, 0.0, 0.0, -1.0, 0.0, 0.0, -1.0, 0.0, 0.0, -1.0, 0.0, 0.0, -1.0, 0.0, 0.0, -1.0, 0.0, 0.0, -1.0, 0.0, 0.0, -1.0, 0.0, 0.0, -1.0, 0.0, 0.0, -1.0, 0.0, 0.0, -1.0, 0.0, 0.0, -1.0, 0.0, 0.0, -1.0, 0.0, 0.0, -1.0, 0.0, 0.0, -1.0, 0.0, 0.0, -1.0, 0.0, 0.0, -1.0, 0.0, 0.0, -1.0, 0.0, 0.0, -1.0, 0.0, 0.0, -1.0, 0.0, 0.0, -1.0, 0.0, 0.0, -1.0, 0.0, 0.0, -1.0, 0.0, 0.0, -1.0, 0.0, 0.0, -1.0, 0.0, 0.0, -1.0, 0.0, 0.0, -1.0, 0.0, 0.0, -1.0, 0.0, 0.0, -1.0, 0.0, 0.0, -1.0, 0.0, 0.0, 1.0, 0.0, 0.0, 1.0, 0.0, 0.0, 1.0, 0.0, 0.0, 1.0, 0.0, 0.0, 1.0, 0.0, 0.0, 1.0, 0.0, 0.0, 1.0, 0.0, 0.0, 1.0, 0.0, 0.0, 1.0, 0.0, 0.0, 1.0, 0.0, 0.0, 1.0, 0.0, 0.0, 1.0, 0.0, 0.0, 1.0, 0.0, 0.0, 1.0, 0.0, 0.0, 1.0, 0.0, 0.0, 1.0, 0.0, 0.0, 1.0, 0.0, 0.0, 1.0, 0.0, 0.0, 1.0, 0.0, 0.0, 1.0, 0.0, 0.0, 1.0, 0.0, 0.0, 1.0, 0.0, 0.0, 1.0, 0.0, 0.0, 1.0, 0.0, 0.0, 1.0, 0.0, 0.0, 1.0, 0.0, 0.0, 1.0, 0.0, 0.0, 1.0, 0.0, 0.0, 1.0, 0.0, 0.0, 1.0, 0.0, 0.0, 1.0, 0.0, 0.0, 1.0, 0.0, 0.0, 1.0, 0.0, 0.0, 1.0, 0.0, 0.0, 1.0, 0.0, 0.0, 1.0, 0.0, 0.0, 1.0, 0.0, 0.0, 1.0, 0.0, 0.0, 1.0, 0.0, 0.0, 1.0, 0.0, 0.0, 1.0, 0.0, 0.0, 1.0, 0.0, 0.0, 1.0, 0.0, 0.0, 1.0, 0.0, 0.0, 1.0, 0.0, 0.0, 1.0, 0.0, 0.0, 1.0, 0.0, 0.0, 1.0, 0.0, 0.0, 1.0, 0.0, 0.0, 1.0, 0.0, 0.0, 1.0, 0.0, 0.0, 1.0, 0.0, 0.0, 1.0, 0.0, 0.0, 1.0, 0.0, 0.0, 1.0, 0.0, 0.0, 1.0, 0.0, 0.0, 1.0, 0.0, 0.0, 1.0, 0.0, 0.0, 1.0, 0.0, 0.0, 1.0, 0.0, 0.0, 1.0, 0.0, 0.0, 1.0, 0.0, 0.0, 1.0, 0.0, 0.0, 1.0, 0.0, 0.0, 1.0, 0.0, 0.0, 1.0, 0.0, 0.0, 1.0, 0.0, 0.0, 1.0, 0.0, 0.0, 1.0, 0.0, 0.0, 1.0, 0.0, 0.0, 1.0, 0.0, 0.0, 1.0, 0.0, 0.0, 1.0, 0.0, 0.0, 1.0, 0.0, 0.0, 1.0, 0.0, 0.0, 1.0, 0.0, 0.0, 1.0, 0.0, 0.0, 1.0, 0.0, 0.0, 1.0, 0.0, 0.0, 1.0, 0.0, 0.0, 1.0, 0.0, 0.0, 1.0, 0.0, 0.0, 1.0, 0.0, 0.0, 1.0, 0.0, 0.0, 1.0, 0.0, 0.0, 1.0, 0.0, 0.0, 1.0, 0.0, 0.0, 1.0, -4.967e-07, 0.0, 1.0, -4.967e-07, 0.0, 1.0, -4.967e-07, 0.0, 1.0, 0.0, 0.0, 1.0, 0.0, 0.0, 1.0, 0.0, 0.0, 1.0, 0.0, 0.0, 1.0, 0.0, 0.0, 1.0, 0.0, 0.0, 1.0, 0.0, 0.0, 1.0, 0.0, 0.0, 1.0, 0.0, 0.0, 1.0, 0.0, 0.0, 1.0, 0.0, 0.0, 1.0, 0.0, 0.0, 1.0, 0.0, 0.0, 1.0, 0.0, 0.0, 1.0, 0.0, 0.0, 1.0, 0.0, 0.0, 1.0, 0.0, 0.0, 1.0, 0.0, 0.0, 1.0, 0.0, 0.0, 1.0, 0.0, 0.0, 1.0, 0.0, 0.0, 1.0, 0.0, 0.0, 1.0, 0.0, 0.0, 1.0, 0.0])] * 3)])
me_test = bpy.data.meshes.new('test')
me_test.from_pydata([(0.6474, -0.2712, 0.0166), (0.6474, 0.1288, -0.3834), (1.047, 0.1288, 0.0166), (1.047, -0.2712, 0.0166), (0.6474, 0.1288, 0.0166), (0.6474, -0.2712, -0.3834), (1.047, -0.2712, -0.3834), (1.047, 0.1288, -0.3834)], [], [(4, 5, 0), (1, 5, 4), (3, 6, 2), (2, 6, 7), (3, 4, 0), (2, 4, 3), (5, 1, 6), (6, 1, 7), (5, 3, 0), (6, 3, 5), (4, 2, 1), (1, 2, 7)])
_uv = me_test.uv_layers.new(name='UVMap')
_uv.uv.foreach_set('vector', [0.7168, 0.5, 0.7168, 0.5, 0.7168, 0.5, 0.7168, 0.5, 0.7168, 0.5, 0.7168, 0.5, 0.7168, 0.5, 0.7168, 0.5, 0.7168, 0.5, 0.7168, 0.5, 0.7168, 0.5, 0.7168, 0.5, 0.7168, 0.5, 0.7168, 0.5, 0.7168, 0.5, 0.7168, 0.5, 0.7168, 0.5, 0.7168, 0.5, 0.7168, 0.5, 0.7168, 0.5, 0.7168, 0.5, 0.7168, 0.5, 0.7168, 0.5, 0.7168, 0.5, 0.7168, 0.5, 0.7168, 0.5, 0.7168, 0.5, 0.7168, 0.5, 0.7168, 0.5, 0.7168, 0.5, 0.7168, 0.5, 0.7168, 0.5, 0.7168, 0.5, 0.7168, 0.5, 0.7168, 0.5, 0.7168, 0.5])
me_test.materials.append(mat_palette)
me_test.use_remesh_preserve_volume = False
me_test.use_remesh_preserve_attributes = False
me_test.use_mirror_vertex_groups = False
me_test.update()
me_test.normals_split_custom_set([tuple(v) for v in zip(*[iter([-1.0, 0.0, 0.0, -1.0, 0.0, 0.0, -1.0, 0.0, 0.0, -1.0, 0.0, 0.0, -1.0, 0.0, 0.0, -1.0, 0.0, 0.0, 1.0, 0.0, 0.0, 1.0, 0.0, 0.0, 1.0, 0.0, 0.0, 1.0, 0.0, 0.0, 1.0, 0.0, 0.0, 1.0, 0.0, 0.0, 0.0, 0.0, 1.0, 0.0, 0.0, 1.0, 0.0, 0.0, 1.0, 0.0, 0.0, 1.0, 0.0, 0.0, 1.0, 0.0, 0.0, 1.0, 0.0, 0.0, -1.0, 0.0, 0.0, -1.0, 0.0, 0.0, -1.0, 0.0, 0.0, -1.0, 0.0, 0.0, -1.0, 0.0, 0.0, -1.0, 0.0, -1.0, 0.0, 0.0, -1.0, 0.0, 0.0, -1.0, 0.0, 0.0, -1.0, 0.0, 0.0, -1.0, 0.0, 0.0, -1.0, 0.0, 0.0, 1.0, 0.0, 0.0, 1.0, 0.0, 0.0, 1.0, 0.0, 0.0, 1.0, 0.0, 0.0, 1.0, 0.0, 0.0, 1.0, 0.0])] * 3)])
me_test_001 = bpy.data.meshes.new('test.001')
me_test_001.from_pydata([(-0.7526, 0.1288, 0.0166), (-0.3526, 0.1288, 0.0166), (-0.3526, -0.2712, 0.0166), (-0.7526, -0.2712, -0.3834), (-0.7526, 0.1288, -0.3834), (-0.3526, 0.1288, -0.3834), (-0.7526, -0.2712, 0.0166), (-0.3526, -0.2712, -0.3834)], [], [(0, 3, 6), (4, 3, 0), (2, 7, 1), (1, 7, 5), (2, 0, 6), (1, 0, 2), (3, 4, 7), (7, 4, 5), (3, 2, 6), (7, 2, 3), (0, 1, 4), (4, 1, 5)])
_uv = me_test_001.uv_layers.new(name='UVMap')
_uv.uv.foreach_set('vector', [0.7168, 0.5, 0.7168, 0.5, 0.7168, 0.5, 0.7168, 0.5, 0.7168, 0.5, 0.7168, 0.5, 0.7168, 0.5, 0.7168, 0.5, 0.7168, 0.5, 0.7168, 0.5, 0.7168, 0.5, 0.7168, 0.5, 0.7168, 0.5, 0.7168, 0.5, 0.7168, 0.5, 0.7168, 0.5, 0.7168, 0.5, 0.7168, 0.5, 0.7168, 0.5, 0.7168, 0.5, 0.7168, 0.5, 0.7168, 0.5, 0.7168, 0.5, 0.7168, 0.5, 0.7168, 0.5, 0.7168, 0.5, 0.7168, 0.5, 0.7168, 0.5, 0.7168, 0.5, 0.7168, 0.5, 0.7168, 0.5, 0.7168, 0.5, 0.7168, 0.5, 0.7168, 0.5, 0.7168, 0.5, 0.7168, 0.5])
me_test_001.materials.append(mat_palette)
me_test_001.use_remesh_preserve_volume = False
me_test_001.use_remesh_preserve_attributes = False
me_test_001.use_mirror_vertex_groups = False
me_test_001.update()
me_test_001.normals_split_custom_set([tuple(v) for v in zip(*[iter([-1.0, 0.0, 0.0, -1.0, 0.0, 0.0, -1.0, 0.0, 0.0, -1.0, 0.0, 0.0, -1.0, 0.0, 0.0, -1.0, 0.0, 0.0, 1.0, 0.0, 0.0, 1.0, 0.0, 0.0, 1.0, 0.0, 0.0, 1.0, 0.0, 0.0, 1.0, 0.0, 0.0, 1.0, 0.0, 0.0, 0.0, 0.0, 1.0, 0.0, 0.0, 1.0, 0.0, 0.0, 1.0, 0.0, 0.0, 1.0, 0.0, 0.0, 1.0, 0.0, 0.0, 1.0, 0.0, 0.0, -1.0, 0.0, 0.0, -1.0, 0.0, 0.0, -1.0, 0.0, 0.0, -1.0, 0.0, 0.0, -1.0, 0.0, 0.0, -1.0, 0.0, -1.0, 0.0, 0.0, -1.0, 0.0, 0.0, -1.0, 0.0, 0.0, -1.0, 0.0, 0.0, -1.0, 0.0, 0.0, -1.0, 0.0, 0.0, 1.0, 0.0, 0.0, 1.0, 0.0, 0.0, 1.0, 0.0, 0.0, 1.0, 0.0, 0.0, 1.0, 0.0, 0.0, 1.0, 0.0])] * 3)])
me_test_005 = bpy.data.meshes.new('test.005')
me_test_005.from_pydata([(-0.2526, -0.6712, 0.0166), (-0.1526, 0.02878, -0.4834), (0.04744, -0.2712, 0.1166), (0.04744, -0.2712, 0.2166), (0.2474, -0.2712, 0.2166), (0.2474, -0.1712, 0.1166), (0.5474, -0.6712, 0.0166), (0.1474, -0.1712, 0.2166), (0.1474, -0.07122, 0.2166), (0.2474, -0.1712, 0.2166), (0.2474, -0.07122, 0.2166), (-0.05256, -0.3712, 0.1166), (0.04744, -0.07122, 0.1166), (0.1474, -0.07122, 0.1166), (0.2474, -0.07122, 0.1166), (0.3474, -0.3712, 0.0166), (0.4474, -0.1712, 0.0166), (0.3474, -0.1712, 0.0166), (0.4474, 0.02878, 0.0166), (0.5474, 0.1288, 0.0166), (-0.2526, 0.1288, -0.3834), (-0.1526, -0.5712, -0.3834), (-0.1526, 0.02878, -0.3834), (-0.2526, -0.6712, -0.3834), (0.5474, -0.6712, -0.3834), (-0.1526, -0.5712, -0.4834), (0.4474, -0.5712, -0.3834), (0.4474, -0.5712, -0.4834), (-0.05256, -0.3712, 0.0166), (0.3474, -0.3712, 0.1166), (0.2474, -0.2712, 0.1166), (0.04744, -0.07122, 0.2166), (-0.05256, 0.02878, 0.1166), (0.3474, 0.02878, 0.1166), (-0.05256, 0.02878, 0.0166), (0.3474, 0.02878, 0.0166), (0.4474, 0.02878, -0.3834), (0.4474, 0.02878, -0.4834), (-0.2526, 0.1288, 0.0166), (0.5474, 0.1288, -0.3834)], [], [(38, 23, 0), (20, 23, 38), (22, 25, 21), (1, 25, 22), (32, 28, 11), (34, 28, 32), (31, 2, 3), (12, 2, 31), (4, 30, 9), (9, 30, 5), (9, 5, 10), (10, 5, 14), (29, 15, 17), (29, 17, 33), (33, 17, 35), (26, 27, 36), (36, 27, 37), (6, 24, 19), (19, 24, 39), (7, 31, 3), (8, 31, 7), (4, 7, 3), (9, 8, 7), (9, 7, 4), (10, 8, 9), (2, 32, 11), (12, 32, 2), (13, 32, 12), (30, 2, 11), (14, 32, 13), (29, 5, 30), (29, 14, 5), (29, 30, 11), (33, 32, 14), (33, 14, 29), (28, 38, 0), (34, 38, 28), (15, 28, 0), (35, 38, 34), (16, 17, 15), (16, 35, 17), (18, 38, 35), (18, 35, 16), (6, 16, 15), (6, 15, 0), (6, 18, 16), (19, 38, 18), (19, 18, 6), (23, 20, 21), (21, 20, 22), (23, 21, 26), (22, 20, 36), (23, 26, 24), (26, 36, 24), (36, 20, 39), (24, 36, 39), (25, 1, 27), (27, 1, 37), (23, 6, 0), (24, 6, 23), (25, 26, 21), (27, 26, 25), (28, 29, 11), (15, 29, 28), (2, 4, 3), (30, 4, 2), (31, 8, 12), (8, 10, 13), (12, 8, 13), (13, 10, 14), (32, 33, 34), (34, 33, 35), (22, 36, 1), (1, 36, 37), (38, 19, 20), (20, 19, 39)])
_uv = me_test_005.uv_layers.new(name='UVMap')
_uv.uv.foreach_set('vector', [0.7129, 0.5, 0.7129, 0.5, 0.7129, 0.5, 0.7129, 0.5, 0.7129, 0.5, 0.7129, 0.5, 0.7129, 0.5, 0.7129, 0.5, 0.7129, 0.5, 0.7129, 0.5, 0.7129, 0.5, 0.7129, 0.5, 0.9824, 0.5, 0.9824, 0.5, 0.9824, 0.5, 0.9824, 0.5, 0.9824, 0.5, 0.9824, 0.5, 0.7715, 0.5, 0.7715, 0.5, 0.7715, 0.5, 0.7715, 0.5, 0.7715, 0.5, 0.7715, 0.5, 0.7715, 0.5, 0.7715, 0.5, 0.7715, 0.5, 0.7715, 0.5, 0.7715, 0.5, 0.7715, 0.5, 0.748, 0.5, 0.748, 0.5, 0.748, 0.5, 0.748, 0.5, 0.748, 0.5, 0.748, 0.5, 0.9824, 0.5, 0.9824, 0.5, 0.9824, 0.5, 0.9824, 0.5, 0.9824, 0.5, 0.9824, 0.5, 0.9824, 0.5, 0.9824, 0.5, 0.9824, 0.5, 0.7129, 0.5, 0.7129, 0.5, 0.7129, 0.5, 0.7129, 0.5, 0.7129, 0.5, 0.7129, 0.5, 0.7129, 0.5, 0.7129, 0.5, 0.7129, 0.5, 0.7129, 0.5, 0.7129, 0.5, 0.7129, 0.5, 0.7715, 0.5, 0.7715, 0.5, 0.7715, 0.5, 0.7715, 0.5, 0.7715, 0.5, 0.7715, 0.5, 0.7715, 0.5, 0.7715, 0.5, 0.7715, 0.5, 0.748, 0.5, 0.748, 0.5, 0.748, 0.5, 0.7715, 0.5, 0.7715, 0.5, 0.7715, 0.5, 0.748, 0.5, 0.748, 0.5, 0.748, 0.5, 0.9824, 0.5, 0.9824, 0.5, 0.9824, 0.5, 0.9824, 0.5, 0.9824, 0.5, 0.9824, 0.5, 0.9824, 0.5, 0.9824, 0.5, 0.9824, 0.5, 0.9824, 0.5, 0.9824, 0.5, 0.9824, 0.5, 0.9824, 0.5, 0.9824, 0.5, 0.9824, 0.5, 0.9824, 0.5, 0.9824, 0.5, 0.9824, 0.5, 0.9824, 0.5, 0.9824, 0.5, 0.9824, 0.5, 0.9824, 0.5, 0.9824, 0.5, 0.9824, 0.5, 0.9824, 0.5, 0.9824, 0.5, 0.9824, 0.5, 0.9824, 0.5, 0.9824, 0.5, 0.9824, 0.5, 0.7129, 0.5, 0.7129, 0.5, 0.7129, 0.5, 0.7129, 0.5, 0.7129, 0.5, 0.7129, 0.5, 0.7129, 0.5, 0.7129, 0.5, 0.7129, 0.5, 0.7129, 0.5, 0.7129, 0.5, 0.7129, 0.5, 0.7129, 0.5, 0.7129, 0.5, 0.7129, 0.5, 0.1582, 0.5, 0.1582, 0.5, 0.1582, 0.5, 0.7129, 0.5, 0.7129, 0.5, 0.7129, 0.5, 0.1582, 0.5, 0.1582, 0.5, 0.1582, 0.5, 0.7129, 0.5, 0.7129, 0.5, 0.7129, 0.5, 0.7129, 0.5, 0.7129, 0.5, 0.7129, 0.5, 0.7129, 0.5, 0.7129, 0.5, 0.7129, 0.5, 0.7129, 0.5, 0.7129, 0.5, 0.7129, 0.5, 0.7129, 0.5, 0.7129, 0.5, 0.7129, 0.5, 0.7129, 0.5, 0.7129, 0.5, 0.7129, 0.5, 0.7129, 0.5, 0.7129, 0.5, 0.7129, 0.5, 0.7129, 0.5, 0.7129, 0.5, 0.7129, 0.5, 0.7129, 0.5, 0.7129, 0.5, 0.7129, 0.5, 0.7129, 0.5, 0.7129, 0.5, 0.7129, 0.5, 0.7129, 0.5, 0.7129, 0.5, 0.7129, 0.5, 0.7129, 0.5, 0.7129, 0.5, 0.7129, 0.5, 0.7129, 0.5, 0.7129, 0.5, 0.7129, 0.5, 0.7129, 0.5, 0.7129, 0.5, 0.7129, 0.5, 0.7129, 0.5, 0.7129, 0.5, 0.7129, 0.5, 0.7129, 0.5, 0.7129, 0.5, 0.7129, 0.5, 0.7129, 0.5, 0.7129, 0.5, 0.7129, 0.5, 0.7129, 0.5, 0.7129, 0.5, 0.7129, 0.5, 0.7129, 0.5, 0.7129, 0.5, 0.7129, 0.5, 0.9824, 0.5, 0.9824, 0.5, 0.9824, 0.5, 0.9824, 0.5, 0.9824, 0.5, 0.9824, 0.5, 0.7715, 0.5, 0.7715, 0.5, 0.7715, 0.5, 0.7715, 0.5, 0.7715, 0.5, 0.7715, 0.5, 0.7715, 0.5, 0.7715, 0.5, 0.7715, 0.5, 0.748, 0.5, 0.748, 0.5, 0.748, 0.5, 0.7715, 0.5, 0.7715, 0.5, 0.7715, 0.5, 0.748, 0.5, 0.748, 0.5, 0.748, 0.5, 0.9824, 0.5, 0.9824, 0.5, 0.9824, 0.5, 0.9824, 0.5, 0.9824, 0.5, 0.9824, 0.5, 0.7129, 0.5, 0.7129, 0.5, 0.7129, 0.5, 0.7129, 0.5, 0.7129, 0.5, 0.7129, 0.5, 0.7129, 0.5, 0.7129, 0.5, 0.7129, 0.5, 0.7129, 0.5, 0.7129, 0.5, 0.7129, 0.5])
me_test_005.materials.append(mat_palette)
me_test_005.use_remesh_preserve_volume = False
me_test_005.use_remesh_preserve_attributes = False
me_test_005.use_mirror_vertex_groups = False
me_test_005.update()
me_test_005.normals_split_custom_set([tuple(v) for v in zip(*[iter([-1.0, 0.0, 0.0, -1.0, 0.0, 0.0, -1.0, 0.0, 0.0, -1.0, 0.0, 0.0, -1.0, 0.0, 0.0, -1.0, 0.0, 0.0, -1.0, 0.0, 0.0, -1.0, 0.0, 0.0, -1.0, 0.0, 0.0, -1.0, 0.0, 0.0, -1.0, 0.0, 0.0, -1.0, 0.0, 0.0, -1.0, 0.0, 0.0, -1.0, 0.0, 0.0, -1.0, 0.0, 0.0, -1.0, 0.0, 0.0, -1.0, 0.0, 0.0, -1.0, 0.0, 0.0, -1.0, 0.0, 0.0, -1.0, 0.0, 0.0, -1.0, 0.0, 0.0, -1.0, 0.0, 0.0, -1.0, 0.0, 0.0, -1.0, 0.0, 0.0, 1.0, 0.0, 0.0, 1.0, 0.0, 0.0, 1.0, 0.0, 0.0, 1.0, 0.0, 0.0, 1.0, 0.0, 0.0, 1.0, 0.0, 0.0, 1.0, 0.0, 0.0, 1.0, 0.0, 0.0, 1.0, 0.0, 0.0, 1.0, 0.0, 0.0, 1.0, 0.0, 0.0, 1.0, 0.0, 0.0, 1.0, 0.0, 0.0, 1.0, 0.0, 0.0, 1.0, 0.0, 0.0, 1.0, 0.0, 0.0, 1.0, 0.0, 0.0, 1.0, 0.0, 0.0, 1.0, 0.0, 0.0, 1.0, 0.0, 0.0, 1.0, 0.0, 0.0, 1.0, 0.0, 0.0, 1.0, 0.0, 0.0, 1.0, 0.0, 0.0, 1.0, 0.0, 0.0, 1.0, 0.0, 0.0, 1.0, 0.0, 0.0, 1.0, 0.0, 0.0, 1.0, 0.0, 0.0, 1.0, 0.0, 0.0, 1.0, 0.0, 0.0, 1.0, 0.0, 0.0, 1.0, 0.0, 0.0, 0.0, 0.0, 1.0, 0.0, 0.0, 1.0, 0.0, 0.0, 1.0, 0.0, 0.0, 1.0, 0.0, 0.0, 1.0, 0.0, 0.0, 1.0, 0.0, 0.0, 1.0, 0.0, 0.0, 1.0, 0.0, 0.0, 1.0, 0.0, 0.0, 1.0, 0.0, 0.0, 1.0, 0.0, 0.0, 1.0, 0.0, 0.0, 1.0, 0.0, 0.0, 1.0, 0.0, 0.0, 1.0, 0.0, 0.0, 1.0, 0.0, 0.0, 1.0, 0.0, 0.0, 1.0, 0.0, 0.0, 1.0, 0.0, 0.0, 1.0, 0.0, 0.0, 1.0, 0.0, 0.0, 1.0, 0.0, 0.0, 1.0, 0.0, 0.0, 1.0, 0.0, 0.0, 1.0, 0.0, 0.0, 1.0, 0.0, 0.0, 1.0, 0.0, 0.0, 1.0, 0.0, 0.0, 1.0, 0.0, 0.0, 1.0, 0.0, 0.0, 1.0, 0.0, 0.0, 1.0, 0.0, 0.0, 1.0, 0.0, 0.0, 1.0, 0.0, 0.0, 1.0, 0.0, 0.0, 1.0, 0.0, 0.0, 1.0, 0.0, 0.0, 1.0, 0.0, 0.0, 1.0, 0.0, 0.0, 1.0, 0.0, 0.0, 1.0, 0.0, 0.0, 1.0, 0.0, 0.0, 1.0, 0.0, 0.0, 1.0, 0.0, 0.0, 1.0, -1.863e-07, 0.0, 1.0, -1.863e-07, 0.0, 1.0, -1.863e-07, 0.0, 1.0, -1.164e-08, 0.0, 1.0, -1.164e-08, 0.0, 1.0, -1.164e-08, 0.0, 1.0, 0.0, 0.0, 1.0, 0.0, 0.0, 1.0, 0.0, 0.0, 1.0, 0.0, 0.0, 1.0, 0.0, 0.0, 1.0, 0.0, 0.0, 1.0, 0.0, 0.0, 1.0, 0.0, 0.0, 1.0, 0.0, 0.0, 1.0, 0.0, 0.0, 1.0, 0.0, 0.0, 1.0, 0.0, 0.0, 1.0, 0.0, 0.0, 1.0, 0.0, 0.0, 1.0, 0.0, 0.0, 1.0, 0.0, 0.0, 1.0, 0.0, 0.0, 1.0, 0.0, 0.0, 1.0, 0.0, 0.0, 1.0, 0.0, 0.0, 1.0, 0.0, 0.0, 1.0, 0.0, 0.0, 1.0, 0.0, 0.0, 1.0, 0.0, 0.0, 1.0, 0.0, 0.0, 1.0, 0.0, 0.0, 1.0, 0.0, 0.0, 1.0, -2.328e-08, 0.0, 1.0, -2.328e-08, 0.0, 1.0, -2.328e-08, 0.0, 1.0, 0.0, 0.0, 1.0, 0.0, 0.0, 1.0, 0.0, 0.0, 1.0, 2.328e-08, 0.0, 1.0, 2.328e-08, 0.0, 1.0, 2.328e-08, 0.0, 1.0, 0.0, 0.0, -1.0, 0.0, 0.0, -1.0, 0.0, 0.0, -1.0, 0.0, 0.0, -1.0, 0.0, 0.0, -1.0, 0.0, 0.0, -1.0, 0.0, 0.0, -1.0, 0.0, 0.0, -1.0, 0.0, 0.0, -1.0, 0.0, 0.0, -1.0, 0.0, 0.0, -1.0, 0.0, 0.0, -1.0, 0.0, 0.0, -1.0, 0.0, 0.0, -1.0, 0.0, 0.0, -1.0, 0.0, 0.0, -1.0, 0.0, 0.0, -1.0, 0.0, 0.0, -1.0, 0.0, 0.0, -1.0, 0.0, 0.0, -1.0, 0.0, 0.0, -1.0, 0.0, 0.0, -1.0, 0.0, 0.0, -1.0, 0.0, 0.0, -1.0, 0.0, 0.0, -1.0, 0.0, 0.0, -1.0, 0.0, 0.0, -1.0, 0.0, 0.0, -1.0, 0.0, 0.0, -1.0, 0.0, 0.0, -1.0, 0.0, -1.0, 0.0, 0.0, -1.0, 0.0, 0.0, -1.0, 0.0, 0.0, -1.0, 0.0, 0.0, -1.0, 0.0, 0.0, -1.0, 0.0, 0.0, -1.0, 0.0, 0.0, -1.0, 0.0, 0.0, -1.0, 0.0, 0.0, -1.0, 0.0, 0.0, -1.0, 0.0, 0.0, -1.0, 0.0, 0.0, -1.0, 0.0, 0.0, -1.0, 0.0, 0.0, -1.0, 0.0, 0.0, -1.0, 0.0, 0.0, -1.0, 0.0, 0.0, -1.0, 0.0, 0.0, -1.0, 0.0, 0.0, -1.0, 0.0, 0.0, -1.0, 0.0, 0.0, -1.0, 0.0, 0.0, -1.0, 0.0, 0.0, -1.0, 0.0, 0.0, 1.0, 0.0, 0.0, 1.0, 0.0, 0.0, 1.0, 0.0, 0.0, 1.0, 0.0, 0.0, 1.0, 0.0, 0.0, 1.0, 0.0, 0.0, 1.0, 0.0, 0.0, 1.0, 0.0, 0.0, 1.0, 0.0, 0.0, 1.0, 0.0, 0.0, 1.0, 0.0, 0.0, 1.0, 0.0, 0.0, 1.0, 0.0, 0.0, 1.0, 0.0, 0.0, 1.0, 0.0, 0.0, 1.0, 0.0, 0.0, 1.0, 0.0, 0.0, 1.0, 0.0, 0.0, 1.0, 0.0, 0.0, 1.0, 0.0, 0.0, 1.0, 0.0, 0.0, 1.0, 0.0, 0.0, 1.0, 0.0, 0.0, 1.0, 0.0, 0.0, 1.0, 0.0, 0.0, 1.0, 0.0, 0.0, 1.0, 0.0, 0.0, 1.0, 0.0, 0.0, 1.0, 0.0, 0.0, 1.0, 0.0])] * 3)])
me_test_003 = bpy.data.meshes.new('test.003')
me_test_003.from_pydata([(-0.3526, -1.171, -0.3834), (-0.3526, -1.171, 0.0166), (0.04744, -0.7712, 0.0166), (0.04744, -0.7712, -0.3834), (-0.3526, -0.7712, 0.0166), (-0.3526, -0.7712, -0.3834), (0.04744, -1.171, -0.3834), (0.04744, -1.171, 0.0166)], [], [(4, 0, 1), (5, 0, 4), (7, 6, 2), (2, 6, 3), (7, 4, 1), (2, 4, 7), (0, 5, 6), (6, 5, 3), (0, 7, 1), (6, 7, 0), (4, 2, 5), (5, 2, 3)])
_uv = me_test_003.uv_layers.new(name='UVMap')
_uv.uv.foreach_set('vector', [0.7441, 0.5, 0.7441, 0.5, 0.7441, 0.5, 0.7441, 0.5, 0.7441, 0.5, 0.7441, 0.5, 0.7441, 0.5, 0.7441, 0.5, 0.7441, 0.5, 0.7441, 0.5, 0.7441, 0.5, 0.7441, 0.5, 0.7441, 0.5, 0.7441, 0.5, 0.7441, 0.5, 0.7441, 0.5, 0.7441, 0.5, 0.7441, 0.5, 0.7441, 0.5, 0.7441, 0.5, 0.7441, 0.5, 0.7441, 0.5, 0.7441, 0.5, 0.7441, 0.5, 0.7441, 0.5, 0.7441, 0.5, 0.7441, 0.5, 0.7441, 0.5, 0.7441, 0.5, 0.7441, 0.5, 0.7441, 0.5, 0.7441, 0.5, 0.7441, 0.5, 0.7441, 0.5, 0.7441, 0.5, 0.7441, 0.5])
me_test_003.materials.append(mat_palette)
me_test_003.use_remesh_preserve_volume = False
me_test_003.use_remesh_preserve_attributes = False
me_test_003.use_mirror_vertex_groups = False
me_test_003.update()
me_test_003.normals_split_custom_set([tuple(v) for v in zip(*[iter([-1.0, 0.0, 0.0, -1.0, 0.0, 0.0, -1.0, 0.0, 0.0, -1.0, 0.0, 0.0, -1.0, 0.0, 0.0, -1.0, 0.0, 0.0, 1.0, 0.0, 0.0, 1.0, 0.0, 0.0, 1.0, 0.0, 0.0, 1.0, 0.0, 0.0, 1.0, 0.0, 0.0, 1.0, 0.0, 0.0, 0.0, 0.0, 1.0, 0.0, 0.0, 1.0, 0.0, 0.0, 1.0, 0.0, 0.0, 1.0, 0.0, 0.0, 1.0, 0.0, 0.0, 1.0, 0.0, 0.0, -1.0, 0.0, 0.0, -1.0, 0.0, 0.0, -1.0, 0.0, 0.0, -1.0, 0.0, 0.0, -1.0, 0.0, 0.0, -1.0, 0.0, -1.0, 0.0, 0.0, -1.0, 0.0, 0.0, -1.0, 0.0, 0.0, -1.0, 0.0, 0.0, -1.0, 0.0, 0.0, -1.0, 0.0, 0.0, 1.0, 0.0, 0.0, 1.0, 0.0, 0.0, 1.0, 0.0, 0.0, 1.0, 0.0, 0.0, 1.0, 0.0, 0.0, 1.0, 0.0])] * 3)])
me_test_006 = bpy.data.meshes.new('test.006')
me_test_006.from_pydata([(0.2474, -0.7712, 0.0166), (0.2474, -1.171, -0.3834), (0.2474, -0.7712, -0.3834), (0.6474, -1.171, -0.3834), (0.6474, -1.171, 0.0166), (0.2474, -1.171, 0.0166), (0.6474, -0.7712, 0.0166), (0.6474, -0.7712, -0.3834)], [], [(0, 1, 5), (2, 1, 0), (4, 3, 6), (6, 3, 7), (4, 0, 5), (6, 0, 4), (1, 2, 3), (3, 2, 7), (1, 4, 5), (3, 4, 1), (0, 6, 2), (2, 6, 7)])
_uv = me_test_006.uv_layers.new(name='UVMap')
_uv.uv.foreach_set('vector', [0.7441, 0.5, 0.7441, 0.5, 0.7441, 0.5, 0.7441, 0.5, 0.7441, 0.5, 0.7441, 0.5, 0.7441, 0.5, 0.7441, 0.5, 0.7441, 0.5, 0.7441, 0.5, 0.7441, 0.5, 0.7441, 0.5, 0.7441, 0.5, 0.7441, 0.5, 0.7441, 0.5, 0.7441, 0.5, 0.7441, 0.5, 0.7441, 0.5, 0.7441, 0.5, 0.7441, 0.5, 0.7441, 0.5, 0.7441, 0.5, 0.7441, 0.5, 0.7441, 0.5, 0.7441, 0.5, 0.7441, 0.5, 0.7441, 0.5, 0.7441, 0.5, 0.7441, 0.5, 0.7441, 0.5, 0.7441, 0.5, 0.7441, 0.5, 0.7441, 0.5, 0.7441, 0.5, 0.7441, 0.5, 0.7441, 0.5])
me_test_006.materials.append(mat_palette)
me_test_006.use_remesh_preserve_volume = False
me_test_006.use_remesh_preserve_attributes = False
me_test_006.use_mirror_vertex_groups = False
me_test_006.update()
me_test_006.normals_split_custom_set([tuple(v) for v in zip(*[iter([-1.0, 0.0, 0.0, -1.0, 0.0, 0.0, -1.0, 0.0, 0.0, -1.0, 0.0, 0.0, -1.0, 0.0, 0.0, -1.0, 0.0, 0.0, 1.0, 0.0, 0.0, 1.0, 0.0, 0.0, 1.0, 0.0, 0.0, 1.0, 0.0, 0.0, 1.0, 0.0, 0.0, 1.0, 0.0, 0.0, 0.0, 0.0, 1.0, 0.0, 0.0, 1.0, 0.0, 0.0, 1.0, 0.0, 0.0, 1.0, 0.0, 0.0, 1.0, 0.0, 0.0, 1.0, 0.0, 0.0, -1.0, 0.0, 0.0, -1.0, 0.0, 0.0, -1.0, 0.0, 0.0, -1.0, 0.0, 0.0, -1.0, 0.0, 0.0, -1.0, 0.0, -1.0, 0.0, 0.0, -1.0, 0.0, 0.0, -1.0, 0.0, 0.0, -1.0, 0.0, 0.0, -1.0, 0.0, 0.0, -1.0, 0.0, 0.0, 1.0, 0.0, 0.0, 1.0, 0.0, 0.0, 1.0, 0.0, 0.0, 1.0, 0.0, 0.0, 1.0, 0.0, 0.0, 1.0, 0.0])] * 3)])
me_test_002 = bpy.data.meshes.new('test.002')
me_test_002.from_pydata([(-0.6526, -0.7712, 0.6166), (-0.6526, -0.8712, 0.6166), (-0.6526, -0.7712, 0.5166), (-0.6526, -0.7712, 0.3166), (-0.6526, -0.6712, 0.7166), (-0.6526, -0.7712, 0.7166), (-0.6526, -0.6712, 0.6166), (-0.6526, -0.6712, 0.5166), (-0.6526, -0.6712, 0.3166), (-0.6526, -0.3712, 0.3166), (-0.5526, -0.7712, 0.6166), (-0.5526, -0.7712, 0.5166), (-0.5526, -0.7712, 0.3166), (-0.5526, -0.7712, 0.7166), (-0.5526, -0.6712, 0.5166), (-0.5526, -0.6712, 0.3166), (-0.5526, -0.6712, 0.2166), (-0.5526, -0.6712, 0.1166), (-0.5526, -0.5712, 0.5166), (-0.5526, -0.3712, 0.5166), (-0.5526, -0.3712, 0.3166), (-0.5526, -0.3712, -0.8834), (-0.6526, -0.3712, 0.7166), (-0.5526, -0.3712, 0.7166), (-0.6526, -0.4712, 0.5166), (-0.5526, -0.4712, 0.5166), (-0.6526, -0.5712, 0.3166), (-0.6526, -0.4712, 0.3166), (-0.5526, -0.5712, 0.3166), (-0.5526, -0.4712, 0.3166), (-0.5526, -0.7712, 0.2166), (-0.6526, -0.5712, 0.2166), (-0.5526, -0.5712, 0.2166), (-0.6526, -0.6712, 0.1166), (-0.5526, -0.4712, -0.8834), (-0.6526, -0.8712, 0.5166), (-0.5526, -0.8712, 0.6166), (-0.5526, -0.8712, 0.5166), (-0.6526, -0.8712, 0.3166), (-0.5526, -0.8712, 0.3166), (-0.6526, -0.8712, 0.2166), (-0.5526, -0.8712, 0.2166), (-0.6526, -0.7712, 0.1166), (-0.6526, -0.7712, 0.2166), (-0.5526, -0.7712, 0.1166), (-0.5526, -0.4712, 0.7166), (-0.6526, -0.4712, 0.7166), (-0.6526, -0.4712, -0.8834), (-0.5526, -0.6712, 0.7166), (-0.5526, -0.6712, 0.6166), (-0.6526, -0.6712, 0.2166), (-0.6526, -0.5712, 0.6166), (-0.5526, -0.5712, 0.6166), (-0.6526, -0.5712, 0.5166), (-0.6526, -0.3712, 0.5166), (-0.6526, -0.3712, -0.8834)], [], [(0, 35, 1), (2, 38, 35), (2, 35, 0), (3, 40, 38), (3, 38, 2), (43, 40, 3), (4, 0, 5), (6, 2, 0), (6, 0, 4), (7, 3, 2), (7, 2, 6), (8, 43, 3), (8, 3, 7), (50, 42, 43), (50, 43, 8), (33, 42, 50), (51, 7, 6), (53, 8, 7), (53, 7, 51), (26, 50, 8), (26, 8, 53), (31, 50, 26), (24, 26, 53), (27, 26, 24), (22, 24, 46), (54, 27, 24), (54, 24, 22), (9, 47, 27), (9, 27, 54), (55, 47, 9), (36, 37, 10), (37, 39, 11), (10, 37, 11), (39, 41, 12), (11, 39, 12), (12, 41, 30), (13, 10, 48), (10, 11, 49), (48, 10, 49), (11, 12, 14), (49, 11, 14), (12, 30, 15), (14, 12, 15), (30, 44, 16), (15, 30, 16), (16, 44, 17), (49, 14, 52), (14, 15, 18), (52, 14, 18), (15, 16, 28), (18, 15, 28), (28, 16, 32), (18, 28, 25), (25, 28, 29), (45, 25, 23), (25, 29, 19), (23, 25, 19), (29, 34, 20), (19, 29, 20), (20, 34, 21), (13, 4, 5), (48, 4, 13), (45, 22, 46), (23, 22, 45), (36, 0, 1), (10, 0, 36), (49, 51, 6), (52, 51, 49), (18, 24, 53), (25, 24, 18), (26, 27, 28), (28, 27, 29), (40, 43, 41), (41, 43, 30), (50, 31, 16), (16, 31, 32), (42, 33, 44), (44, 33, 17), (47, 55, 34), (34, 55, 21), (35, 36, 1), (37, 36, 35), (38, 37, 35), (39, 37, 38), (40, 39, 38), (41, 39, 40), (0, 13, 5), (10, 13, 0), (42, 30, 43), (44, 30, 42), (24, 45, 46), (25, 45, 24), (47, 29, 27), (34, 29, 47), (4, 48, 6), (6, 48, 49), (50, 16, 33), (33, 16, 17), (51, 52, 53), (53, 52, 18), (26, 28, 31), (31, 28, 32), (22, 23, 54), (54, 23, 19), (54, 19, 9), (9, 19, 20), (9, 20, 55), (55, 20, 21)])
_uv = me_test_002.uv_layers.new(name='UVMap')
_uv.uv.foreach_set('vector', [0.959, 0.5, 0.959, 0.5, 0.959, 0.5, 0.9707, 0.5, 0.9707, 0.5, 0.9707, 0.5, 0.959, 0.5, 0.959, 0.5, 0.959, 0.5, 0.959, 0.5, 0.959, 0.5, 0.959, 0.5, 0.9707, 0.5, 0.9707, 0.5, 0.9707, 0.5, 0.959, 0.5, 0.959, 0.5, 0.959, 0.5, 0.959, 0.5, 0.959, 0.5, 0.959, 0.5, 0.9707, 0.5, 0.9707, 0.5, 0.9707, 0.5, 0.959, 0.5, 0.959, 0.5, 0.959, 0.5, 0.9746, 0.5, 0.9746, 0.5, 0.9746, 0.5, 0.9707, 0.5, 0.9707, 0.5, 0.9707, 0.5, 0.9707, 0.5, 0.9707, 0.5, 0.9707, 0.5, 0.9746, 0.5, 0.9746, 0.5, 0.9746, 0.5, 0.959, 0.5, 0.959, 0.5, 0.959, 0.5, 0.9707, 0.5, 0.9707, 0.5, 0.9707, 0.5, 0.959, 0.5, 0.959, 0.5, 0.959, 0.5, 0.9746, 0.5, 0.9746, 0.5, 0.9746, 0.5, 0.9785, 0.5, 0.9785, 0.5, 0.9785, 0.5, 0.9746, 0.5, 0.9746, 0.5, 0.9746, 0.5, 0.9746, 0.5, 0.9746, 0.5, 0.9746, 0.5, 0.9785, 0.5, 0.9785, 0.5, 0.9785, 0.5, 0.9746, 0.5, 0.9746, 0.5, 0.9746, 0.5, 0.9824, 0.5, 0.9824, 0.5, 0.9824, 0.5, 0.9824, 0.5, 0.9824, 0.5, 0.9824, 0.5, 0.9785, 0.5, 0.9785, 0.5, 0.9785, 0.5, 0.9902, 0.5, 0.9902, 0.5, 0.9902, 0.5, 0.9785, 0.5, 0.9785, 0.5, 0.9785, 0.5, 0.9785, 0.5, 0.9785, 0.5, 0.9785, 0.5, 0.9902, 0.5, 0.9902, 0.5, 0.9902, 0.5, 0.9785, 0.5, 0.9785, 0.5, 0.9785, 0.5, 0.959, 0.5, 0.959, 0.5, 0.959, 0.5, 0.9707, 0.5, 0.9707, 0.5, 0.9707, 0.5, 0.959, 0.5, 0.959, 0.5, 0.959, 0.5, 0.959, 0.5, 0.959, 0.5, 0.959, 0.5, 0.9707, 0.5, 0.9707, 0.5, 0.9707, 0.5, 0.959, 0.5, 0.959, 0.5, 0.959, 0.5, 0.959, 0.5, 0.959, 0.5, 0.959, 0.5, 0.9707, 0.5, 0.9707, 0.5, 0.9707, 0.5, 0.959, 0.5, 0.959, 0.5, 0.959, 0.5, 0.9746, 0.5, 0.9746, 0.5, 0.9746, 0.5, 0.9707, 0.5, 0.9707, 0.5, 0.9707, 0.5, 0.9707, 0.5, 0.9707, 0.5, 0.9707, 0.5, 0.9746, 0.5, 0.9746, 0.5, 0.9746, 0.5, 0.959, 0.5, 0.959, 0.5, 0.959, 0.5, 0.9707, 0.5, 0.9707, 0.5, 0.9707, 0.5, 0.959, 0.5, 0.959, 0.5, 0.959, 0.5, 0.9746, 0.5, 0.9746, 0.5, 0.9746, 0.5, 0.9785, 0.5, 0.9785, 0.5, 0.9785, 0.5, 0.9746, 0.5, 0.9746, 0.5, 0.9746, 0.5, 0.9746, 0.5, 0.9746, 0.5, 0.9746, 0.5, 0.9785, 0.5, 0.9785, 0.5, 0.9785, 0.5, 0.9746, 0.5, 0.9746, 0.5, 0.9746, 0.5, 0.9824, 0.5, 0.9824, 0.5, 0.9824, 0.5, 0.9824, 0.5, 0.9824, 0.5, 0.9824, 0.5, 0.9785, 0.5, 0.9785, 0.5, 0.9785, 0.5, 0.9902, 0.5, 0.9902, 0.5, 0.9902, 0.5, 0.9785, 0.5, 0.9785, 0.5, 0.9785, 0.5, 0.9785, 0.5, 0.9785, 0.5, 0.9785, 0.5, 0.9902, 0.5, 0.9902, 0.5, 0.9902, 0.5, 0.9785, 0.5, 0.9785, 0.5, 0.9785, 0.5, 0.959, 0.5, 0.959, 0.5, 0.959, 0.5, 0.959, 0.5, 0.959, 0.5, 0.959, 0.5, 0.9785, 0.5, 0.9785, 0.5, 0.9785, 0.5, 0.9785, 0.5, 0.9785, 0.5, 0.9785, 0.5, 0.959, 0.5, 0.959, 0.5, 0.959, 0.5, 0.959, 0.5, 0.959, 0.5, 0.959, 0.5, 0.9746, 0.5, 0.9746, 0.5, 0.9746, 0.5, 0.9746, 0.5, 0.9746, 0.5, 0.9746, 0.5, 0.9824, 0.5, 0.9824, 0.5, 0.9824, 0.5, 0.9824, 0.5, 0.9824, 0.5, 0.9824, 0.5, 0.9824, 0.5, 0.9824, 0.5, 0.9824, 0.5, 0.9824, 0.5, 0.9824, 0.5, 0.9824, 0.5, 0.959, 0.5, 0.959, 0.5, 0.959, 0.5, 0.959, 0.5, 0.959, 0.5, 0.959, 0.5, 0.9746, 0.5, 0.9746, 0.5, 0.9746, 0.5, 0.9746, 0.5, 0.9746, 0.5, 0.9746, 0.5, 0.959, 0.5, 0.959, 0.5, 0.959, 0.5, 0.959, 0.5, 0.959, 0.5, 0.959, 0.5, 0.9785, 0.5, 0.9785, 0.5, 0.9785, 0.5, 0.9785, 0.5, 0.9785, 0.5, 0.9785, 0.5, 0.959, 0.5, 0.959, 0.5, 0.959, 0.5, 0.959, 0.5, 0.959, 0.5, 0.959, 0.5, 0.9707, 0.5, 0.9707, 0.5, 0.9707, 0.5, 0.9707, 0.5, 0.9707, 0.5, 0.9707, 0.5, 0.959, 0.5, 0.959, 0.5, 0.959, 0.5, 0.959, 0.5, 0.959, 0.5, 0.959, 0.5, 0.959, 0.5, 0.959, 0.5, 0.959, 0.5, 0.959, 0.5, 0.959, 0.5, 0.959, 0.5, 0.959, 0.5, 0.959, 0.5, 0.959, 0.5, 0.959, 0.5, 0.959, 0.5, 0.959, 0.5, 0.9785, 0.5, 0.9785, 0.5, 0.9785, 0.5, 0.9785, 0.5, 0.9785, 0.5, 0.9785, 0.5, 0.9785, 0.5, 0.9785, 0.5, 0.9785, 0.5, 0.9785, 0.5, 0.9785, 0.5, 0.9785, 0.5, 0.959, 0.5, 0.959, 0.5, 0.959, 0.5, 0.959, 0.5, 0.959, 0.5, 0.959, 0.5, 0.959, 0.5, 0.959, 0.5, 0.959, 0.5, 0.959, 0.5, 0.959, 0.5, 0.959, 0.5, 0.9746, 0.5, 0.9746, 0.5, 0.9746, 0.5, 0.9746, 0.5, 0.9746, 0.5, 0.9746, 0.5, 0.9746, 0.5, 0.9746, 0.5, 0.9746, 0.5, 0.9746, 0.5, 0.9746, 0.5, 0.9746, 0.5, 0.9785, 0.5, 0.9785, 0.5, 0.9785, 0.5, 0.9785, 0.5, 0.9785, 0.5, 0.9785, 0.5, 0.9902, 0.5, 0.9902, 0.5, 0.9902, 0.5, 0.9902, 0.5, 0.9902, 0.5, 0.9902, 0.5, 0.9785, 0.5, 0.9785, 0.5, 0.9785, 0.5, 0.9785, 0.5, 0.9785, 0.5, 0.9785, 0.5])
me_test_002.materials.append(mat_palette)
me_test_002.use_remesh_preserve_volume = False
me_test_002.use_remesh_preserve_attributes = False
me_test_002.use_mirror_vertex_groups = False
me_test_002.update()
me_test_002.normals_split_custom_set([tuple(v) for v in zip(*[iter([-1.0, 0.0, 0.0, -1.0, 0.0, 0.0, -1.0, 0.0, 0.0, -1.0, 0.0, 0.0, -1.0, 0.0, 0.0, -1.0, 0.0, 0.0, -1.0, 0.0, 0.0, -1.0, 0.0, 0.0, -1.0, 0.0, 0.0, -1.0, 0.0, 0.0, -1.0, 0.0, 0.0, -1.0, 0.0, 0.0, -1.0, 0.0, 0.0, -1.0, 0.0, 0.0, -1.0, 0.0, 0.0, -1.0, 0.0, 0.0, -1.0, 0.0, 0.0, -1.0, 0.0, 0.0, -1.0, 0.0, 0.0, -1.0, 0.0, 0.0, -1.0, 0.0, 0.0, -1.0, 0.0, 0.0, -1.0, 0.0, 0.0, -1.0, 0.0, 0.0, -1.0, 0.0, 0.0, -1.0, 0.0, 0.0, -1.0, 0.0, 0.0, -1.0, 0.0, 0.0, -1.0, 0.0, 0.0, -1.0, 0.0, 0.0, -1.0, 0.0, 0.0, -1.0, 0.0, 0.0, -1.0, 0.0, 0.0, -1.0, 0.0, 0.0, -1.0, 0.0, 0.0, -1.0, 0.0, 0.0, -1.0, 0.0, 0.0, -1.0, 0.0, 0.0, -1.0, 0.0, 0.0, -1.0, 0.0, 0.0, -1.0, 0.0, 0.0, -1.0, 0.0, 0.0, -1.0, 0.0, 0.0, -1.0, 0.0, 0.0, -1.0, 0.0, 0.0, -1.0, 0.0, 0.0, -1.0, 0.0, 0.0, -1.0, 0.0, 0.0, -1.0, 0.0, 0.0, -1.0, 0.0, 0.0, -1.0, 0.0, 0.0, -1.0, 0.0, 0.0, -1.0, 0.0, 0.0, -1.0, 0.0, 0.0, -1.0, 0.0, 0.0, -1.0, 0.0, 0.0, -1.0, 0.0, 0.0, -1.0, 0.0, 0.0, -1.0, 0.0, 0.0, -1.0, 0.0, 0.0, -1.0, 0.0, 0.0, -1.0, 0.0, 0.0, -1.0, 0.0, 0.0, -1.0, 0.0, 0.0, -1.0, 0.0, 0.0, -1.0, 0.0, 0.0, -1.0, 0.0, 0.0, -1.0, 0.0, 0.0, -1.0, 0.0, 0.0, -1.0, 0.0, 0.0, -1.0, 0.0, 0.0, -1.0, 0.0, 0.0, -1.0, 0.0, 0.0, -1.0, 0.0, 0.0, -1.0, 0.0, 0.0, -1.0, 0.0, 0.0, -1.0, 0.0, 0.0, -1.0, 0.0, 0.0, -1.0, 0.0, 0.0, -1.0, 0.0, 0.0, -1.0, 0.0, 0.0, -1.0, 0.0, 0.0, -1.0, 0.0, 0.0, -1.0, 0.0, 0.0, -1.0, 0.0, 0.0, -1.0, 0.0, 0.0, -1.0, 0.0, 0.0, -1.0, 0.0, 0.0, -1.0, 0.0, 0.0, -1.0, 0.0, 0.0, 1.0, 0.0, 0.0, 1.0, 0.0, 0.0, 1.0, 0.0, 0.0, 1.0, 0.0, 0.0, 1.0, 0.0, 0.0, 1.0, 0.0, 0.0, 1.0, 0.0, 0.0, 1.0, 0.0, 0.0, 1.0, 0.0, 0.0, 1.0, 0.0, 0.0, 1.0, 0.0, 0.0, 1.0, 0.0, 0.0, 1.0, 0.0, 0.0, 1.0, 0.0, 0.0, 1.0, 0.0, 0.0, 1.0, 0.0, 0.0, 1.0, 0.0, 0.0, 1.0, 0.0, 0.0, 1.0, 0.0, 0.0, 1.0, 0.0, 0.0, 1.0, 0.0, 0.0, 1.0, 0.0, 0.0, 1.0, 0.0, 0.0, 1.0, 0.0, 0.0, 1.0, 0.0, 0.0, 1.0, 0.0, 0.0, 1.0, 0.0, 0.0, 1.0, 0.0, 0.0, 1.0, 0.0, 0.0, 1.0, 0.0, 0.0, 1.0, 0.0, 0.0, 1.0, 0.0, 0.0, 1.0, 0.0, 0.0, 1.0, 0.0, 0.0, 1.0, 0.0, 0.0, 1.0, 0.0, 0.0, 1.0, 0.0, 0.0, 1.0, 0.0, 0.0, 1.0, 0.0, 0.0, 1.0, 0.0, 0.0, 1.0, 0.0, 0.0, 1.0, 0.0, 0.0, 1.0, 0.0, 0.0, 1.0, 0.0, 0.0, 1.0, 0.0, 0.0, 1.0, 0.0, 0.0, 1.0, 0.0, 0.0, 1.0, 0.0, 0.0, 1.0, 0.0, 0.0, 1.0, 0.0, 0.0, 1.0, 0.0, 0.0, 1.0, 0.0, 0.0, 1.0, 0.0, 0.0, 1.0, 0.0, 0.0, 1.0, 0.0, 0.0, 1.0, 0.0, 0.0, 1.0, 0.0, 0.0, 1.0, 0.0, 0.0, 1.0, 0.0, 0.0, 1.0, 0.0, 0.0, 1.0, 0.0, 0.0, 1.0, 0.0, 0.0, 1.0, 0.0, 0.0, 1.0, 0.0, 0.0, 1.0, 0.0, 0.0, 1.0, 0.0, 0.0, 1.0, 0.0, 0.0, 1.0, 0.0, 0.0, 1.0, 0.0, 0.0, 1.0, 0.0, 0.0, 1.0, 0.0, 0.0, 1.0, 0.0, 0.0, 1.0, 0.0, 0.0, 1.0, 0.0, 0.0, 1.0, 0.0, 0.0, 1.0, 0.0, 0.0, 1.0, 0.0, 0.0, 1.0, 0.0, 0.0, 1.0, 0.0, 0.0, 1.0, 0.0, 0.0, 1.0, 0.0, 0.0, 1.0, 0.0, 0.0, 1.0, 0.0, 0.0, 1.0, 0.0, 0.0, 1.0, 0.0, 0.0, 1.0, 0.0, 0.0, 1.0, 0.0, 0.0, 1.0, 0.0, 0.0, 1.0, 0.0, 0.0, 1.0, 0.0, 0.0, 0.0, 0.0, 1.0, 0.0, 0.0, 1.0, 0.0, 0.0, 1.0, 0.0, 0.0, 1.0, 0.0, 0.0, 1.0, 0.0, 0.0, 1.0, 0.0, 0.0, 1.0, 0.0, 0.0, 1.0, 0.0, 0.0, 1.0, 0.0, 0.0, 1.0, 0.0, 0.0, 1.0, 0.0, 0.0, 1.0, 0.0, 0.0, 1.0, 0.0, 0.0, 1.0, 0.0, 0.0, 1.0, 0.0, 0.0, 1.0, 0.0, 0.0, 1.0, 0.0, 0.0, 1.0, 0.0, 0.0, 1.0, 0.0, 0.0, 1.0, 0.0, 0.0, 1.0, 0.0, 0.0, 1.0, 0.0, 0.0, 1.0, 0.0, 0.0, 1.0, 0.0, 0.0, 1.0, 0.0, 0.0, 1.0, 0.0, 0.0, 1.0, 0.0, 0.0, 1.0, 0.0, 0.0, 1.0, 0.0, 0.0, 1.0, 0.0, 0.0, -1.0, 0.0, 0.0, -1.0, 0.0, 0.0, -1.0, 0.0, 0.0, -1.0, 0.0, 0.0, -1.0, 0.0, 0.0, -1.0, 0.0, 0.0, -1.0, 0.0, 0.0, -1.0, 0.0, 0.0, -1.0, 0.0, 0.0, -1.0, 0.0, 0.0, -1.0, 0.0, 0.0, -1.0, 0.0, 0.0, -1.0, 0.0, 0.0, -1.0, 0.0, 0.0, -1.0, 0.0, 0.0, -1.0, 0.0, 0.0, -1.0, 0.0, 0.0, -1.0, 0.0, 0.0, -1.0, 0.0, 0.0, -1.0, 0.0, 0.0, -1.0, 0.0, 0.0, -1.0, 0.0, 0.0, -1.0, 0.0, 0.0, -1.0, 0.0, 0.0, -1.0, 0.0, 0.0, -1.0, 0.0, 0.0, -1.0, 0.0, 0.0, -1.0, 0.0, 0.0, -1.0, 0.0, 0.0, -1.0, 0.0, -1.0, 0.0, 0.0, -1.0, 0.0, 0.0, -1.0, 0.0, 0.0, -1.0, 0.0, 0.0, -1.0, 0.0, 0.0, -1.0, 0.0, 0.0, -1.0, 0.0, 0.0, -1.0, 0.0, 0.0, -1.0, 0.0, 0.0, -1.0, 0.0, 0.0, -1.0, 0.0, 0.0, -1.0, 0.0, 0.0, -1.0, 0.0, 0.0, -1.0, 0.0, 0.0, -1.0, 0.0, 0.0, -1.0, 0.0, 0.0, -1.0, 0.0, 0.0, -1.0, 0.0, 0.0, -1.0, 0.0, 0.0, -1.0, 0.0, 0.0, -1.0, 0.0, 0.0, -1.0, 0.0, 0.0, -1.0, 0.0, 0.0, -1.0, 0.0, 0.0, -1.0, 0.0, 0.0, -1.0, 0.0, 0.0, -1.0, 0.0, 0.0, -1.0, 0.0, 0.0, -1.0, 0.0, 0.0, -1.0, 0.0, 0.0, -1.0, 0.0, 0.0, -1.0, 0.0, 0.0, -1.0, 0.0, 0.0, -1.0, 0.0, 0.0, -1.0, 0.0, 0.0, -1.0, 0.0, 0.0, -1.0, 0.0, 0.0, -1.0, 0.0, 0.0, -1.0, 0.0, 0.0, -1.0, 0.0, 0.0, -1.0, 0.0, 0.0, -1.0, 0.0, 0.0, 1.0, 0.0, 0.0, 1.0, 0.0, 0.0, 1.0, 0.0, 0.0, 1.0, 0.0, 0.0, 1.0, 0.0, 0.0, 1.0, 0.0, 0.0, 1.0, 0.0, 0.0, 1.0, 0.0, 0.0, 1.0, 0.0, 0.0, 1.0, 0.0, 0.0, 1.0, 0.0, 0.0, 1.0, 0.0, 0.0, 1.0, 0.0, 0.0, 1.0, 0.0, 0.0, 1.0, 0.0, 0.0, 1.0, 0.0, 0.0, 1.0, 0.0, 0.0, 1.0, 0.0, 0.0, 1.0, 0.0, 0.0, 1.0, 0.0, 0.0, 1.0, 0.0, 0.0, 1.0, 0.0, 0.0, 1.0, 0.0, 0.0, 1.0, 0.0, 0.0, 1.0, 0.0, 0.0, 1.0, 0.0, 0.0, 1.0, 0.0, 0.0, 1.0, 0.0, 0.0, 1.0, 0.0, 0.0, 1.0, 0.0, 0.0, 1.0, 0.0, 0.0, 1.0, 0.0, 0.0, 1.0, 0.0, 0.0, 1.0, 0.0, 0.0, 1.0, 0.0, 0.0, 1.0, 0.0, 0.0, 1.0, 0.0, 0.0, 1.0, 0.0, 0.0, 1.0, 0.0, 0.0, 1.0, 0.0, 0.0, 1.0, 0.0, 0.0, 1.0, 0.0])] * 3)])
arm_armature_001 = bpy.data.armatures.new('Armature.001')  # bones are not reproduced

# ---- objects
ob_armature = bpy.data.objects.new('Armature', arm_armature_001)
ob_test_004 = bpy.data.objects.new('test.004', me_test_004)
ob_test = bpy.data.objects.new('test', me_test)
ob_test_001 = bpy.data.objects.new('test.001', me_test_001)
ob_test_005 = bpy.data.objects.new('test.005', me_test_005)
ob_test_003 = bpy.data.objects.new('test.003', me_test_003)
ob_test_006 = bpy.data.objects.new('test.006', me_test_006)
ob_test_002 = bpy.data.objects.new('test.002', me_test_002)

# ---- transforms, parenting, visibility, modifiers, constraints
ob_armature.location = (0.1296, 0.1322, -0.6253)
ob_armature.scale = (0.4176, 0.4079, 0.5519)
ob_armature.show_in_front = True
ob_armature.lineart.crease_threshold = 0.0
ob_test_004.parent = ob_armature
ob_test_004.matrix_parent_inverse = Matrix(((2.395, 0.0, 0.0, -0.3103), (0.0, 0.0, 1.812, -0.5769), (0.0, -2.452, 0.0, 0.4465), (0.0, 0.0, 0.0, 1.0)))
ob_test_004.location = (0.0, 0.0, -0.1)
ob_test_004.rotation_euler = (1.571, -0.0, 0.0)
ob_test_004.lineart.crease_threshold = 0.0
ob_test.parent = ob_armature
ob_test.matrix_parent_inverse = Matrix(((0.0, -2.452, 6.437e-15, 0.4465), (2.395, 0.0, 0.0, -2.269), (0.0, 8.71e-15, 1.812, 0.1329), (0.0, 0.0, 0.0, 1.0)))
ob_test.location = (-0.1, 1.947e-10, 3.172e-17)
ob_test.rotation_euler = (1.571, -0.0, 0.0)
ob_test.lineart.crease_threshold = 0.0
ob_test_001.parent = ob_armature
ob_test_001.matrix_parent_inverse = Matrix(((-5.96e-08, 2.452, -6.437e-15, -0.4465), (-2.395, 0.0, 0.0, -1.563), (0.0, 8.71e-15, 1.812, 0.1329), (0.0, 0.0, 0.0, 1.0)))
ob_test_001.location = (0.1, 0.0, 0.0)
ob_test_001.rotation_euler = (1.571, -0.0, 0.0)
ob_test_001.lineart.crease_threshold = 0.0
ob_test_005.parent = ob_armature
ob_test_005.matrix_parent_inverse = Matrix(((2.395, 0.0, 0.0, -0.3103), (0.0, 0.0, 1.812, 0.1329), (0.0, -2.452, 0.0, 0.4465), (0.0, 0.0, 0.0, 1.0)))
ob_test_005.location = (0.0, 0.0, 0.0)
ob_test_005.rotation_euler = (1.571, -0.0, 0.0)
ob_test_005.lineart.crease_threshold = 0.0
ob_test_003.parent = ob_armature
ob_test_003.matrix_parent_inverse = Matrix(((2.395, -1.072e-07, 2.98e-08, 0.4508), (1.248e-14, 2.923e-07, -1.812, -1.934), (1.047e-07, 2.452, 0.0, -0.4465), (0.0, 0.0, 0.0, 1.0)))
ob_test_003.location = (0.0, 0.0, 0.1)
ob_test_003.rotation_euler = (1.571, -0.0, 0.0)
ob_test_003.lineart.crease_threshold = 0.0
ob_test_006.parent = ob_armature
ob_test_006.matrix_parent_inverse = Matrix(((2.395, 1.072e-07, 0.0, -1.071), (-4.61e-07, 2.923e-07, -1.812, -1.934), (-1.065e-07, 2.452, 0.0, -0.4465), (0.0, 0.0, 0.0, 1.0)))
ob_test_006.location = (0.0, 0.0, 0.1)
ob_test_006.rotation_euler = (1.571, -0.0, 0.0)
ob_test_006.lineart.crease_threshold = 0.0
ob_test_002.parent = ob_armature
ob_test_002.matrix_parent_inverse = Matrix(((0.0, 2.452, 1.535e-21, -0.4465), (-2.395, 0.0, 0.0, -1.802), (-1.49e-08, 2.077e-21, 1.812, 0.1329), (0.0, 0.0, 0.0, 1.0)))
ob_test_002.location = (-0.2813, -0.225, -0.6769)
ob_test_002.rotation_euler = (1.571, 1.571, 0.0)
ob_test_002.lineart.crease_threshold = 0.0

# ---- collection membership
col_collection_1.objects.link(ob_armature)
col_collection_1.objects.link(ob_test_004)
col_collection_1.objects.link(ob_test)
col_collection_1.objects.link(ob_test_001)
col_collection_1.objects.link(ob_test_005)
col_collection_1.objects.link(ob_test_003)
col_collection_1.objects.link(ob_test_006)
col_collection_1.objects.link(ob_test_002)

# ---- scene / render settings (as saved in the file)
scene.frame_start = 1; scene.frame_end = 250; scene.frame_set(1)
scene.render.engine = 'BLENDER_EEVEE_NEXT'
scene.render.resolution_percentage = 50
scene.render.dither_intensity = 0.0
scene.cycles.use_denoising = False
scene.cycles.samples = 128
scene.cycles.sampling_pattern = 'TABULATED_SOBOL'
scene.cycles.use_adaptive_sampling = False
scene.cycles.use_light_tree = False
scene.cycles.blur_glossy = 0.0
scene.cycles.sample_clamp_indirect = 0.0
scene.view_settings.view_transform = 'Standard'
bpy.context.view_layer.update()

# ---- added for rendering (the .blend has no active camera and no usable light): camera, sun
cam_auto = bpy.data.cameras.new('AutoCamera')
cam_auto.lens = 50.0
cam_auto.sensor_width = 36.0
cam_auto.clip_end = 1000.0
ob_auto_camera = bpy.data.objects.new('AutoCamera', cam_auto)
scene.collection.objects.link(ob_auto_camera)
ob_auto_camera.location = (2.84648, -3.41567, 2.24044)
ob_auto_camera.rotation_euler = (1.09748, -7.21219e-08, 0.694738)
scene.camera = ob_auto_camera
light_auto_sun = bpy.data.lights.new('AutoSun', 'SUN')
light_auto_sun.energy = 3.0
light_auto_sun.angle = 0.0523599
ob_auto_sun = bpy.data.objects.new('AutoSun', light_auto_sun)
scene.collection.objects.link(ob_auto_sun)
ob_auto_sun.rotation_euler = (0.872665, 0.174533, 0.523599)
bpy.context.view_layer.update()
